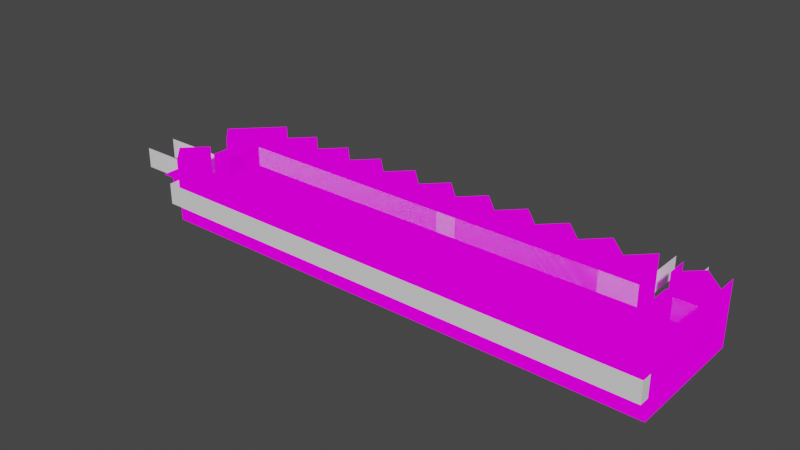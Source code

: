 # Source: evencare5.blend  (saved by Blender 3.6.11; exported with 4.5.12 LTS)
import bpy
from mathutils import Matrix  # noqa: F401  (used for matrix-valued properties, if any)

bpy.ops.wm.read_factory_settings(use_empty=True)
scene = bpy.context.scene
scene.name = 'Scene'

# ---- collections
col_collection = bpy.data.collections.new('Collection'); scene.collection.children.link(col_collection)

# ---- images (referenced by path relative to the original .blend; pixels are not part of the script)
import os
ASSET_DIR = os.environ.get("B2B_ASSET_DIR", "")  # directory of the original .blend (textures are referenced by path, not embedded)
HERE = os.path.dirname(os.path.abspath(__file__))  # packed textures are extracted next to this script under _unpacked/

def load_image(name, relpath, width, height, colorspace="sRGB"):
    """Load a texture the original file referenced (path relative to the .blend, or extracted next to this script)."""
    p = next((c for c in (os.path.join(HERE, relpath), os.path.join(ASSET_DIR, relpath)) if relpath and os.path.exists(c)), "")
    if p:
        img = bpy.data.images.load(p, check_existing=True)
        img.name = name
    else:  # same state as the original file: an image datablock whose file is absent (Cycles renders it pink)
        img = bpy.data.images.new(name, width, height)
        img.source = "FILE"
        img.filepath = "//" + (relpath or name)
    img.colorspace_settings.name = colorspace
    return img
img_texture_png = load_image('texture.png', 'texture.png', 1024, 1024, 'sRGB')

# ---- materials (node trees are filled in below, after node groups)
mat_material1 = bpy.data.materials.new('material1')
mat_material1.use_transparent_shadow = False
mat_material1.roughness = 1.0
mat_none_002 = bpy.data.materials.new('None.002')
mat_none_002.use_transparent_shadow = False
mat_none_002.roughness = 1.0

# ---- material node trees
mat_material1.use_nodes = True; mat_material1.node_tree.nodes.clear()
_N = mat_material1.node_tree.nodes; _L = mat_material1.node_tree.links
n0 = _N.new('ShaderNodeOutputMaterial'); n0.name = 'Material Output'; n0.location = (280, 300)
n1 = _N.new('ShaderNodeTexImage'); n1.name = 'Image Texture'; n1.location = (-14, 326)
n1.image = img_texture_png
_L.new(n1.outputs[0], n0.inputs[0])
n0.is_active_output = True
mat_none_002.use_nodes = True; mat_none_002.node_tree.nodes.clear()
_N = mat_none_002.node_tree.nodes; _L = mat_none_002.node_tree.links
n0 = _N.new('ShaderNodeBsdfPrincipled'); n0.name = 'Principled BSDF'; n0.location = (0, 300)
n0.distribution = 'GGX'
n0.subsurface_method = 'RANDOM_WALK_SKIN'
n0.inputs[2].default_value = 1.0
n0.inputs[3].default_value = 1.45
n0.inputs[13].default_value = 0.0
n0.inputs[27].default_value = (0.0, 0.0, 0.0, 1.0)
n0.inputs[28].default_value = 1.0
n1 = _N.new('ShaderNodeOutputMaterial'); n1.name = 'Material Output'; n1.location = (280, 300)
_L.new(n0.outputs[0], n1.inputs[0])
n1.is_active_output = True

# ---- world
world_world = bpy.data.worlds.new('World'); scene.world = world_world
world_world.use_nodes = True; world_world.node_tree.nodes.clear()
_N = world_world.node_tree.nodes; _L = world_world.node_tree.links
n0 = _N.new('ShaderNodeOutputWorld'); n0.name = 'World Output'; n0.location = (300, 300)
n1 = _N.new('ShaderNodeBackground'); n1.name = 'Background'; n1.location = (10, 300)
n1.inputs[0].default_value = (0.05088, 0.05088, 0.05088, 1.0)
_L.new(n1.outputs[0], n0.inputs[0])
n0.is_active_output = True
world_world.color = (0.05088, 0.05088, 0.05088)
world_world.use_sun_shadow = False
world_world.sun_shadow_jitter_overblur = 0.0

# ---- meshes
me_cube_001 = bpy.data.meshes.new('Cube.001')
me_cube_001.from_pydata([(-1.5, -7.55e-08, 4.5), (2.5, 1.0, 6.5), (2.5, 1.0, 1.5), (-1.5, -7.55e-08, 2.5), (1.5, -7.55e-08, 1.5), (2.5, 2.0, 2.5), (2.5, 1.0, 2.5), (-0.5, -7.55e-08, 0.5), (2.5, -7.55e-08, 6.5), (-1.5, -7.55e-08, 1.5), (0.5, -7.55e-08, 2.5), (0.5, -7.55e-08, 1.5), (0.5, 1.0, 0.5), (0.5, -7.55e-08, 6.5), (0.5, -7.55e-08, 5.5), (2.5, 2.0, 4.5), (2.5, 2.0, 3.5), (2.5, 2.0, 5.5), (2.5, 1.0, 5.5), (2.5, 2.0, 6.5), (2.5, -7.55e-08, 2.5), (2.5, 1.0, 3.5), (2.5, -7.55e-08, 3.5), (1.5, -7.55e-08, 6.5), (2.5, 1.0, 4.5), (2.5, -7.55e-08, 5.5), (1.5, -7.55e-08, 3.5), (1.5, -7.55e-08, 5.5), (0.5, -1.0, 6.5), (1.5, -7.55e-08, 4.5), (0.5, -7.55e-08, 4.5), (2.5, -7.55e-08, 4.5), (-0.5, -7.55e-08, 3.5), (1.5, -7.55e-08, 2.5), (-1.5, -7.55e-08, 5.5), (-0.5, -7.55e-08, 5.5), (-1.5, -1.0, 6.5), (-0.5, -7.55e-08, 4.5), (-2.5, -7.55e-08, 4.5), (0.5, -7.55e-08, 3.5), (0.5, -7.55e-08, -0.5), (0.5, -7.55e-08, 0.5), (-0.5, -7.55e-08, 2.5), (-2.5, -1.0, 6.5), (-0.5, -7.55e-08, -0.5), (-0.5, -1.0, 6.5), (-2.5, -7.55e-08, 2.5), (-1.5, -7.55e-08, 3.5), (-4.5, -7.55e-08, 1.5), (-2.5, -7.55e-08, 6.5), (-2.5, -7.55e-08, 1.5), (-2.5, -7.55e-08, 5.5), (-0.5, -7.55e-08, 6.5), (-1.5, -7.55e-08, 6.5), (2.5, -1.0, 6.5), (1.5, -1.0, 6.5), (-0.5, -7.55e-08, 1.5), (-5.5, -7.55e-08, 1.5), (-5.5, -7.55e-08, 2.5), (-6.5, -7.55e-08, 2.5), (-7.5, -7.55e-08, 1.5), (-3.5, -7.55e-08, 3.5), (-0.5, 1.0, 0.5), (-12.5, -7.55e-08, 1.5), (-4.5, 1.0, 0.5), (-8.5, -7.55e-08, 1.5), (-2.5, 1.0, 0.5), (-12.5, -7.55e-08, 2.5), (-2.5, 1.0, 1.5), (-13.5, -7.55e-08, 1.5), (-4.5, 1.0, 1.5), (-11.5, -7.55e-08, 1.5), (-7.5, 1.0, 0.5), (-15.5, -7.55e-08, 2.5), (-14.5, -7.55e-08, 3.5), (-13.5, -7.55e-08, 3.5), (-7.5, 1.0, 1.5), (-12.5, 1.0, 0.5), (-15.5, -7.55e-08, 3.5), (-14.5, 1.0, 1.5), (-4.5, -7.55e-08, 2.5), (-15.5, -7.55e-08, 1.5), (-16.5, -7.55e-08, 2.5), (-18.5, -7.55e-08, 3.5), (-18.5, 1.0, 0.5), (-17.5, -7.55e-08, 2.5), (-21.5, 1.0, 2.5), (-17.5, -7.55e-08, 4.5), (-19.5, -7.55e-08, 1.5), (-18.5, -7.55e-08, 1.5), (-17.5, -7.55e-08, 1.5), (-16.5, -7.55e-08, 1.5), (-21.5, -7.55e-08, 4.5), (-14.5, -7.55e-08, 1.5), (-14.5, -7.55e-08, 2.5), (-17.5, -7.55e-08, 3.5), (-13.5, -7.55e-08, 4.5), (-13.5, -7.55e-08, 2.5), (-4.5, -7.55e-08, 3.5), (-2.5, -7.55e-08, 3.5), (-3.5, -7.55e-08, 1.5), (-8.5, -7.55e-08, 2.5), (-6.5, -7.55e-08, 1.5), (-8.5, -7.55e-08, 3.5), (-20.5, -7.55e-08, 4.5), (-9.5, -7.55e-08, 1.5), (-10.5, -7.55e-08, 1.5), (-22.5, 1.0, 4.5), (-20.5, -7.55e-08, 2.5), (-18.5, -7.55e-08, 2.5), (-19.5, -7.55e-08, 2.5), (-10.5, -7.55e-08, 2.5), (-11.5, -7.55e-08, 2.5), (-9.5, -7.55e-08, 3.5), (-9.5, -7.55e-08, 2.5), (-7.5, -7.55e-08, 3.5), (-7.5, -7.55e-08, 2.5), (-8.5, -7.55e-08, 4.5), (-3.5, -7.55e-08, 4.5), (-20.5, -7.55e-08, 3.5), (-4.5, -7.55e-08, 4.5), (-3.5, -7.55e-08, 2.5), (-6.5, -7.55e-08, 4.5), (-5.5, -7.55e-08, 4.5), (-5.5, -7.55e-08, 3.5), (-6.5, -7.55e-08, 3.5), (-11.5, -7.55e-08, 4.5), (-14.5, -7.55e-08, 4.5), (-9.5, -7.55e-08, 4.5), (-15.5, -7.55e-08, 4.5), (-11.5, -7.55e-08, 3.5), (-12.5, -7.55e-08, 3.5), (-10.5, -7.55e-08, 4.5), (-10.5, -7.55e-08, 3.5), (-19.5, -7.55e-08, 3.5), (-16.5, -7.55e-08, 4.5), (-16.5, -7.55e-08, 3.5), (-22.5, 1.0, 6.5), (-18.5, 1.0, 1.5), (-22.5, 1.0, 1.5), (-20.5, 1.0, 1.5), (-21.5, -7.55e-08, 2.5), (-17.5, 1.0, 0.5), (-12.5, 1.0, 1.5), (-15.5, 1.0, 0.5), (-8.5, 1.0, 1.5), (-13.5, 1.0, 0.5), (-9.5, 1.0, 0.5), (-6.5, 1.0, 1.5), (-6.5, 1.0, 0.5), (-5.5, 1.0, 0.5), (-3.5, 1.0, 1.5), (-3.5, 1.0, 0.5), (-1.5, 1.0, 0.5), (-0.5, 1.0, 1.5), (-0.5, 2.0, 1.5), (-0.5, 2.0, 0.5), (-0.5, 2.0, 1.5), (-0.5, 1.0, 0.5), (-0.5, 1.0, 1.5), (-0.5, 2.0, 0.5), (-1.5, 2.0, 1.5), (-1.5, 1.0, 1.5), (-2.5, 2.0, 0.5), (-3.5, 2.0, 1.5), (-4.5, 2.0, 0.5), (-5.5, 1.0, 1.5), (-5.5, 2.0, 1.5), (-6.5, 2.0, 0.5), (-7.5, 2.0, 1.5), (-8.5, 2.0, 0.5), (-9.5, 2.0, 1.5), (-10.5, 2.0, 0.5), (-11.5, 2.0, 1.5), (-12.5, 2.0, 0.5), (-13.5, 2.0, 1.5), (-13.5, 1.0, 1.5), (-14.5, 2.0, 0.5), (-15.5, 1.0, 1.5), (-15.5, 2.0, 1.5), (-16.5, 2.0, 0.5), (-17.5, 2.0, 1.5), (-17.5, 1.0, 1.5), (-18.5, 2.0, 0.5), (-19.5, 2.0, 1.5), (-22.5, 2.0, 2.5), (-22.5, -7.55e-08, 3.5), (-21.5, -7.55e-08, 3.5), (-22.5, 1.0, 3.5), (-21.5, 1.0, 3.5), (-21.5, 1.0, 3.5), (-22.5, 1.0, 2.5), (-21.5, 2.0, 3.5), (-22.5, 2.0, 2.5), (-21.5, 2.0, 3.5), (-22.5, 1.0, 2.5), (-21.5, 2.0, 4.5), (-22.5, 2.0, 5.5), (-21.5, 2.0, 6.5), (-21.5, 2.0, 6.5), (-22.5, 1.0, 5.5), (-21.5, 1.0, 6.5), (-8.5, -7.55e-08, 6.5), (-9.5, -7.55e-08, 6.5), (-7.5, -7.55e-08, 6.5), (-6.5, -7.55e-08, 6.5), (-8.5, -7.55e-08, 5.5), (-8.5, -1.0, 6.5), (-7.5, -1.0, 6.5), (-22.5, 1.0, 5.5), (-7.5, -7.55e-08, 5.5), (-7.5, -7.55e-08, 4.5), (-5.5, -7.55e-08, 5.5), (-5.5, -1.0, 6.5), (-6.5, -1.0, 6.5), (-6.5, -7.55e-08, 5.5), (-4.5, -7.55e-08, 6.5), (-5.5, -7.55e-08, 6.5), (-3.5, -7.55e-08, 6.5), (-4.5, -7.55e-08, 5.5), (-4.5, -1.0, 6.5), (-3.5, -1.0, 6.5), (-3.5, -7.55e-08, 5.5), (-22.5, 2.0, 5.5), (-21.5, 1.0, 4.5), (-21.5, 1.0, 6.5), (-21.5, -7.55e-08, 6.5), (-21.5, 1.0, 5.5), (-10.5, -7.55e-08, 5.5), (-10.5, -7.55e-08, 6.5), (-10.5, -1.0, 6.5), (-9.5, -1.0, 6.5), (-9.5, -7.55e-08, 5.5), (-11.5, -7.55e-08, 6.5), (-12.5, -7.55e-08, 5.5), (-12.5, -1.0, 6.5), (-12.5, -7.55e-08, 4.5), (-11.5, -1.0, 6.5), (-11.5, -7.55e-08, 5.5), (-12.5, -7.55e-08, 6.5), (-13.5, -7.55e-08, 6.5), (-14.5, -7.55e-08, 6.5), (-13.5, -1.0, 6.5), (-13.5, -7.55e-08, 5.5), (-15.5, -7.55e-08, 6.5), (-16.5, -7.55e-08, 6.5), (-14.5, -1.0, 6.5), (-15.5, -1.0, 6.5), (-14.5, -7.55e-08, 5.5), (-15.5, -7.55e-08, 5.5), (-17.5, -7.55e-08, 6.5), (-18.5, -7.55e-08, 5.5), (-18.5, -7.55e-08, 6.5), (-16.5, -1.0, 6.5), (-17.5, -1.0, 6.5), (-16.5, -7.55e-08, 5.5), (-17.5, -7.55e-08, 5.5), (-19.5, -7.55e-08, 6.5), (-20.5, -7.55e-08, 5.5), (-20.5, -7.55e-08, 6.5), (-18.5, -1.0, 6.5), (-20.5, -1.0, 6.5), (-18.5, -7.55e-08, 4.5), (-19.5, -1.0, 6.5), (-19.5, -7.55e-08, 5.5), (-19.5, -7.55e-08, 4.5), (-21.5, -7.55e-08, 1.5), (-20.5, -7.55e-08, 1.5), (-20.5, -7.55e-08, 2.5), (-21.5, -7.55e-08, 2.5), (-21.5, -7.55e-08, 4.5), (-21.5, -7.55e-08, 3.5), (-21.5, 1.0, 1.5), (-21.5, 1.0, 0.5), (-20.5, 2.0, 0.5), (-21.5, 2.0, 1.5), (-20.5, 1.0, 0.5), (-20.5, -7.55e-08, 6.5), (-20.5, -1.0, 6.5), (-20.5, -7.55e-08, 4.5), (-21.5, -1.0, 6.5), (-20.5, -7.55e-08, 5.5), (-21.5, -7.55e-08, 5.5), (-21.5, -7.55e-08, 4.5), (-21.5, -7.55e-08, 3.5), (-21.5, -7.55e-08, 4.5), (-22.5, -7.55e-08, 4.5), (-22.5, -7.55e-08, 3.5), (-22.5, -7.55e-08, 4.5), (-23.5, -7.55e-08, 4.5), (-23.5, -1.0, 4.5), (-22.5, -1.0, 4.5), (-23.5, -7.55e-08, 4.5), (-24.5, -7.55e-08, 4.5), (-23.5, -1.0, 4.5), (-24.5, -1.0, 4.5), (-22.5, -7.55e-08, 3.5), (-22.5, -7.55e-08, 4.5), (-23.5, -7.55e-08, 4.5), (-23.5, -7.55e-08, 3.5), (-23.5, -7.55e-08, 3.5), (-23.5, -7.55e-08, 4.5), (-24.5, -7.55e-08, 4.5), (-24.5, -7.55e-08, 3.5), (2.5, 2.0, 1.5), (1.5, 2.0, 0.5), (0.5, 2.0, 1.5), (-22.5, -1.0, 5.5), (-22.5, -7.55e-08, 5.5), (0.5, 1.0, 1.5), (0.5, 2.0, 0.5), (2.5, -7.55e-08, 6.5), (2.5, -7.55e-08, 5.5), (2.5, 1.0, 6.5), (2.5, 1.0, 5.5), (2.5, 1.0, 4.5), (2.5, -7.55e-08, 3.5), (2.5, 1.0, 3.5), (2.5, 1.0, 2.5), (2.5, -7.55e-08, 2.5), (2.5, -7.55e-08, 1.5), (2.5, -1.0, 6.5), (2.5, -1.0, 5.5), (2.5, -1.0, 4.5), (2.5, -7.55e-08, 4.5), (2.5, -1.0, 3.5), (2.5, -1.0, 2.5), (2.5, -1.0, 1.5), (2.5, 2.0, 2.5), (2.5, 2.0, 3.5), (2.5, 2.0, 4.5), (2.5, 2.0, 5.5), (2.5, 2.0, 6.5), (2.5, -7.55e-08, 0.5), (2.5, 1.0, 0.5), (2.5, -1.0, 0.5), (2.5, 2.0, 0.5), (2.5, 2.0, 1.5), (1.5, 1.0, 0.5), (1.5, 1.0, 1.5), (-21.5, 1.0, 3.5), (-22.5, 1.0, 2.5), (-22.5, 1.0, 3.5), (-21.5, 1.0, 2.5), (-19.5, 1.0, 1.5), (-19.5, 1.0, 0.5), (-16.5, 1.0, 1.5), (-16.5, 1.0, 0.5), (-14.5, 1.0, 0.5), (-11.5, 1.0, 1.5), (-11.5, 1.0, 0.5), (-9.5, 1.0, 1.5), (-10.5, 1.0, 1.5), (-10.5, 1.0, 0.5), (-8.5, 1.0, 0.5), (-0.5, 1.0, 0.5), (-4.5, 1.0, 0.5), (-2.5, 1.0, 0.5), (-7.5, 1.0, 1.5), (-12.5, 1.0, 0.5), (-18.5, 1.0, 0.5), (-6.5, 1.0, 0.5), (-3.5, 1.0, 1.5), (-0.5, 2.0, 0.5), (-1.5, 2.0, 1.5), (-1.5, 1.0, 1.5), (-2.5, 2.0, 0.5), (-3.5, 2.0, 1.5), (-4.5, 2.0, 0.5), (-5.5, 1.0, 1.5), (-5.5, 2.0, 1.5), (-6.5, 2.0, 0.5), (-7.5, 2.0, 1.5), (-8.5, 2.0, 0.5), (-9.5, 2.0, 1.5), (-10.5, 2.0, 0.5), (-11.5, 2.0, 1.5), (-12.5, 2.0, 0.5), (-13.5, 2.0, 1.5), (-13.5, 1.0, 1.5), (-14.5, 2.0, 0.5), (-15.5, 1.0, 1.5), (-15.5, 2.0, 1.5), (-16.5, 2.0, 0.5), (-17.5, 2.0, 1.5), (-17.5, 1.0, 1.5), (-18.5, 2.0, 0.5), (-19.5, 2.0, 1.5), (-22.5, 2.0, 2.5), (-22.5, 1.0, 2.5), (-21.5, 1.0, 1.5), (-20.5, 2.0, 0.5), (-21.5, 2.0, 1.5), (-20.5, 1.0, 0.5), (-19.5, 1.0, 1.5), (-16.5, 1.0, 0.5), (-14.5, 1.0, 0.5), (-11.5, 1.0, 1.5), (-9.5, 1.0, 1.5), (-10.5, 1.0, 0.5), (-8.5, 1.0, 0.5), (2.5, 1.0, 1.5), (2.5, 2.0, 1.5), (1.5, 2.0, 0.5), (0.5, 2.0, 1.5), (0.5, 1.0, 1.5), (1.5, 1.0, 0.5)], [], [(31, 22, 26, 29), (121, 46, 50, 100), (18, 17, 15, 24), (231, 203, 229, 230), (59, 58, 57, 102), (244, 249, 255, 245), (243, 96, 127, 248), (304, 305, 338, 2), (202, 206, 232, 203), (236, 126, 130, 131), (234, 236, 96, 243), (248, 127, 129, 249), (249, 129, 135, 255), (230, 229, 233, 237), (31, 24, 21, 22), (37, 32, 47, 0), (228, 132, 126, 238), (238, 126, 236, 234), (326, 319, 316, 325), (13, 14, 35, 52), (30, 39, 32, 37), (41, 40, 44, 7), (33, 4, 11, 10), (254, 250, 252, 260), (252, 251, 264, 257), (45, 52, 53, 36), (239, 234, 243, 240), (263, 257, 259, 261), (242, 240, 241, 246), (61, 99, 46, 121), (35, 37, 0, 34), (54, 8, 23, 55), (34, 0, 38, 51), (245, 255, 256, 250), (246, 241, 244, 247), (241, 248, 249, 244), (49, 53, 34, 51), (122, 123, 124, 125), (48, 80, 121, 100), (52, 35, 34, 53), (3, 9, 50, 46), (250, 256, 251, 252), (55, 23, 13, 28), (255, 135, 87, 256), (270, 104, 119, 271), (264, 265, 104, 258), (183, 184, 344, 84), (172, 173, 349, 353), (251, 262, 265, 264), (161, 163, 66, 162), (118, 38, 99, 61), (167, 168, 149, 166), (185, 194, 189, 195), (87, 135, 136, 95), (105, 351, 352, 106), (175, 177, 348, 176), (168, 169, 76, 149), (4, 339, 309, 11), (143, 77, 146, 176), (208, 204, 202, 207), (274, 275, 272, 276), (190, 192, 193, 191), (50, 68, 151, 100), (177, 179, 178, 348), (352, 353, 350, 349), (212, 123, 122, 215), (145, 354, 147, 351), (103, 117, 211, 115), (309, 306, 310, 12), (115, 125, 59, 116), (100, 151, 70, 48), (275, 185, 195, 272), (116, 59, 102, 60), (0, 47, 99, 38), (110, 109, 89, 88), (141, 86, 189, 187), (97, 75, 131, 67), (124, 98, 80, 58), (319, 318, 317, 316), (257, 264, 258, 259), (184, 274, 276, 344), (136, 78, 73, 82), (111, 114, 105, 106), (113, 103, 101, 114), (322, 312, 311, 321), (280, 226, 308, 307), (312, 314, 313, 311), (8, 1, 18, 25), (20, 6, 2, 320), (88, 344, 140, 267), (333, 334, 2, 320), (291, 288, 289, 290), (6, 5, 304, 2), (262, 87, 95, 83), (328, 329, 317, 318), (346, 347, 142, 182), (101, 103, 115, 116), (102, 148, 76, 60), (59, 125, 124, 58), (127, 96, 75, 74), (320, 2, 318, 319), (316, 317, 315, 324), (298, 297, 296, 299), (123, 120, 98, 124), (85, 95, 136, 82), (271, 119, 268, 269), (135, 129, 78, 136), (210, 211, 117, 206), (303, 302, 301, 300), (129, 127, 74, 78), (221, 218, 216, 220), (132, 128, 113, 133), (109, 85, 90, 89), (104, 265, 134, 119), (325, 316, 324, 323), (331, 332, 313, 314), (327, 320, 319, 326), (330, 331, 314, 315), (148, 149, 72, 76), (211, 122, 125, 115), (90, 182, 138, 89), (107, 200, 227, 224), (51, 38, 118, 222), (14, 27, 29, 30), (335, 333, 320, 327), (85, 82, 91, 90), (225, 199, 197, 200), (164, 165, 64, 151), (337, 328, 318, 2), (63, 143, 176, 69), (156, 157, 159, 158), (160, 161, 162, 62), (57, 166, 148, 102), (56, 154, 162, 9), (7, 62, 154, 56), (154, 62, 153, 162), (169, 170, 354, 76), (181, 183, 84, 182), (232, 128, 132, 228), (187, 189, 188, 186), (180, 181, 182, 347), (89, 138, 344, 88), (48, 70, 166, 57), (229, 228, 238, 233), (233, 238, 234, 239), (174, 175, 176, 77), (196, 197, 200, 224), (205, 215, 210, 204), (223, 198, 201, 209), (126, 132, 133, 130), (226, 225, 200, 308), (91, 346, 182, 90), (179, 180, 347, 178), (204, 210, 206, 202), (32, 42, 3, 47), (217, 212, 215, 205), (215, 122, 211, 210), (49, 51, 222, 218), (73, 94, 93, 81), (278, 277, 226, 280), (324, 315, 314, 312), (344, 345, 276, 140), (219, 120, 123, 212), (22, 21, 6, 20), (21, 16, 5, 6), (213, 217, 205, 214), (1, 19, 17, 18), (214, 205, 204, 208), (170, 171, 351, 354), (218, 222, 219, 216), (339, 338, 12, 309), (222, 118, 120, 219), (237, 233, 239, 235), (240, 243, 248, 241), (171, 172, 353, 351), (207, 202, 203, 231), (216, 219, 212, 217), (20, 320, 4, 33), (13, 23, 27, 14), (165, 167, 166, 64), (22, 20, 33, 26), (11, 309, 12, 41), (11, 41, 7, 56), (173, 174, 77, 349), (43, 49, 218, 221), (203, 232, 228, 229), (320, 2, 339, 4), (97, 67, 63, 69), (206, 117, 128, 232), (67, 131, 130, 112), (39, 26, 33, 10), (42, 56, 9, 3), (8, 25, 27, 23), (220, 216, 217, 213), (256, 87, 262, 251), (24, 15, 16, 21), (29, 26, 39, 30), (36, 53, 49, 43), (140, 276, 273, 272), (235, 239, 240, 242), (14, 30, 37, 35), (28, 13, 52, 45), (10, 11, 56, 42), (58, 80, 48, 57), (269, 268, 267, 266), (247, 244, 245, 253), (74, 75, 97, 94), (9, 162, 68, 50), (69, 176, 79, 93), (281, 279, 283, 282), (75, 96, 236, 131), (253, 245, 250, 254), (266, 272, 86, 141), (83, 95, 85, 109), (286, 285, 284, 287), (277, 281, 282, 226), (305, 306, 309, 338), (260, 252, 257, 263), (82, 73, 81, 91), (267, 108, 110, 88), (63, 67, 112, 71), (267, 140, 272, 266), (78, 74, 94, 73), (120, 118, 61, 98), (282, 227, 225, 226), (94, 97, 69, 93), (294, 292, 293, 295), (101, 116, 60, 65), (106, 352, 349, 71), (119, 134, 110, 108), (110, 134, 83, 109), (105, 114, 101, 65), (112, 111, 106, 71), (47, 3, 46, 99), (98, 61, 121, 80), (86, 272, 139, 195), (25, 18, 24, 31), (134, 265, 262, 83), (25, 31, 29, 27), (128, 117, 103, 113), (2, 334, 338, 339), (76, 72, 354, 145), (351, 147, 353, 352), (349, 350, 77, 143), (176, 146, 348, 79), (178, 144, 347, 346), (182, 142, 84, 138), (166, 150, 149, 148), (162, 153, 66, 68), (340, 343, 341, 342), (323, 324, 312, 322), (92, 224, 227, 282), (329, 330, 315, 317), (130, 133, 111, 112), (133, 113, 114, 111), (60, 76, 145, 65), (79, 348, 144, 178), (163, 164, 151, 66), (39, 10, 42, 32), (68, 66, 152, 151), (154, 155, 160, 62), (81, 178, 346, 91), (138, 84, 345, 344), (65, 145, 351, 105), (93, 79, 178, 81), (336, 337, 2, 334), (71, 349, 143, 63), (70, 64, 150, 166), (227, 200, 137, 225), (151, 152, 64, 70), (386, 360, 394, 387), (375, 399, 397, 376), (364, 365, 357, 366), (370, 369, 361, 371), (378, 379, 396, 380), (371, 361, 358, 372), (391, 393, 390, 392), (380, 396, 381, 382), (392, 390, 389, 388), (387, 394, 393, 391), (367, 362, 356, 368), (363, 355, 365, 364), (372, 358, 400, 373), (384, 385, 360, 386), (383, 395, 385, 384), (377, 359, 379, 378), (382, 381, 395, 383), (373, 400, 398, 374), (374, 398, 399, 375), (368, 356, 369, 370), (376, 397, 359, 377), (366, 357, 362, 367), (402, 401, 406, 403), (403, 406, 405, 404)])
_uv = me_cube_001.uv_layers.new(name='UVMap')
_uv.uv.foreach_set('vector', [0.375, 0.6667, 0.375, 0.7778, 0.25, 0.7778, 0.25, 0.6667, 0.25, 0.6667, 0.375, 0.6667, 0.375, 0.7778, 0.25, 0.7778, 0.75, 0.7778, 0.75, 0.8889, 0.625, 0.8889, 0.625, 0.7778, 0.125, 0.5556, 0.125, 0.6667, 0.0, 0.6667, 0.0, 0.5556, 0.25, 0.6667, 0.375, 0.6667, 0.375, 0.7778, 0.25, 0.7778, 0.125, 0.5556, 0.125, 0.6667, 0.0, 0.6667, 0.0, 0.5556, 0.375, 0.6667, 0.375, 0.7778, 0.25, 0.7778, 0.25, 0.6667, 0.625, 0.8889, 0.75, 0.8889, 0.75, 0.7778, 0.625, 0.7778, 0.25, 0.5556, 0.25, 0.6667, 0.125, 0.6667, 0.125, 0.5556, 0.25, 0.6667, 0.375, 0.6667, 0.375, 0.7778, 0.25, 0.7778, 0.125, 0.6667, 0.125, 0.7778, 0.0, 0.7778, 0.0, 0.6667, 0.125, 0.6667, 0.125, 0.7778, 0.0, 0.7778, 0.0, 0.6667, 0.375, 0.6667, 0.375, 0.7778, 0.25, 0.7778, 0.25, 0.6667, 0.125, 0.5556, 0.125, 0.6667, 0.0, 0.6667, 0.0, 0.5556, 0.125, 0.5556, 0.125, 0.6667, 0.0, 0.6667, 0.0, 0.5556, 0.375, 0.6667, 0.375, 0.7778, 0.25, 0.7778, 0.25, 0.6667, 0.125, 0.6667, 0.125, 0.7778, 0.0, 0.7778, 0.0, 0.6667, 0.375, 0.6667, 0.375, 0.7778, 0.25, 0.7778, 0.25, 0.6667, 0.25, 0.5556, 0.25, 0.6667, 0.125, 0.6667, 0.125, 0.5556, 0.125, 0.5556, 0.125, 0.6667, 0.0, 0.6667, 0.0, 0.5556, 0.375, 0.6667, 0.375, 0.7778, 0.25, 0.7778, 0.25, 0.6667, 0.375, 0.6667, 0.375, 0.7778, 0.25, 0.7778, 0.25, 0.6667, 0.375, 0.6667, 0.375, 0.7778, 0.25, 0.7778, 0.25, 0.6667, 0.125, 0.5556, 0.125, 0.6667, 0.0, 0.6667, 0.0, 0.5556, 0.25, 0.5556, 0.25, 0.6667, 0.125, 0.6667, 0.125, 0.5556, 0.125, 0.5556, 0.125, 0.6667, 0.0, 0.6667, 0.0, 0.5556, 0.25, 0.5556, 0.25, 0.6667, 0.125, 0.6667, 0.125, 0.5556, 0.125, 0.5556, 0.125, 0.6667, 0.0, 0.6667, 0.0, 0.5556, 0.125, 0.5556, 0.125, 0.6667, 0.0, 0.6667, 0.0, 0.5556, 0.25, 0.6667, 0.375, 0.6667, 0.375, 0.7778, 0.25, 0.7778, 0.125, 0.6667, 0.125, 0.7778, 0.0, 0.7778, 0.0, 0.6667, 0.125, 0.5556, 0.125, 0.6667, 0.0, 0.6667, 0.0, 0.5556, 0.375, 0.6667, 0.375, 0.7778, 0.25, 0.7778, 0.25, 0.6667, 0.25, 0.5556, 0.25, 0.6667, 0.125, 0.6667, 0.125, 0.5556, 0.125, 0.5556, 0.125, 0.6667, 0.0, 0.6667, 0.0, 0.5556, 0.25, 0.5556, 0.25, 0.6667, 0.125, 0.6667, 0.125, 0.5556, 0.0, 0.5556, 0.125, 0.5556, 0.125, 0.6667, 0.0, 0.6667, 0.25, 0.6667, 0.375, 0.6667, 0.375, 0.7778, 0.25, 0.7778, 0.25, 0.7778, 0.25, 0.6667, 0.375, 0.6667, 0.375, 0.7778, 0.25, 0.5556, 0.25, 0.6667, 0.125, 0.6667, 0.125, 0.5556, 0.375, 0.6667, 0.375, 0.7778, 0.25, 0.7778, 0.25, 0.6667, 0.125, 0.5556, 0.125, 0.6667, 0.0, 0.6667, 0.0, 0.5556, 0.125, 0.5556, 0.125, 0.6667, 0.0, 0.6667, 0.0, 0.5556, 0.125, 0.6667, 0.125, 0.7778, 0.0, 0.7778, 0.0, 0.6667, 0.25, 0.6667, 0.375, 0.6667, 0.375, 0.7778, 0.25, 0.7778, 0.375, 0.6667, 0.375, 0.7778, 0.25, 0.7778, 0.25, 0.6667, 0.625, 0.8889, 0.75, 0.8889, 0.75, 0.7778, 0.625, 0.7778, 0.625, 0.8889, 0.75, 0.8889, 0.75, 0.7778, 0.625, 0.7778, 0.125, 0.6667, 0.125, 0.7778, 0.0, 0.7778, 0.0, 0.6667, 0.625, 0.8889, 0.75, 0.8889, 0.75, 0.7778, 0.625, 0.7778, 0.25, 0.6667, 0.375, 0.6667, 0.375, 0.7778, 0.25, 0.7778, 0.625, 0.8889, 0.75, 0.8889, 0.75, 0.7778, 0.625, 0.7778, 0.625, 0.8889, 0.75, 0.8889, 0.75, 0.7778, 0.625, 0.7778, 0.25, 0.6667, 0.375, 0.6667, 0.375, 0.7778, 0.25, 0.7778, 0.125, 0.5556, 0.125, 0.6667, 0.0, 0.6667, 0.0, 0.5556, 0.625, 0.8889, 0.75, 0.8889, 0.75, 0.7778, 0.625, 0.7778, 0.625, 0.8889, 0.75, 0.8889, 0.75, 0.7778, 0.625, 0.7778, 0.125, 0.5556, 0.125, 0.6667, 0.0, 0.6667, 0.0, 0.5556, 0.375, 0.6667, 0.375, 0.7778, 0.25, 0.7778, 0.25, 0.6667, 0.125, 0.5556, 0.125, 0.6667, 0.0, 0.6667, 0.0, 0.5556, 0.625, 0.8889, 0.75, 0.8889, 0.75, 0.7778, 0.625, 0.7778, 0.75, 0.7778, 0.75, 0.8889, 0.625, 0.8889, 0.625, 0.7778, 0.125, 0.5556, 0.125, 0.6667, 0.0, 0.6667, 0.0, 0.5556, 0.625, 0.8889, 0.75, 0.8889, 0.75, 0.7778, 0.625, 0.7778, 0.375, 0.6667, 0.375, 0.7778, 0.25, 0.7778, 0.25, 0.6667, 0.375, 0.6667, 0.375, 0.7778, 0.25, 0.7778, 0.25, 0.6667, 0.375, 0.6667, 0.375, 0.7778, 0.25, 0.7778, 0.25, 0.6667, 0.25, 0.7778, 0.25, 0.6667, 0.375, 0.6667, 0.375, 0.7778, 0.75, 0.7778, 0.75, 0.8889, 0.625, 0.8889, 0.625, 0.7778, 0.25, 0.6667, 0.375, 0.6667, 0.375, 0.7778, 0.25, 0.7778, 0.125, 0.5556, 0.125, 0.6667, 0.0, 0.6667, 0.0, 0.5556, 0.625, 0.8889, 0.75, 0.8889, 0.75, 0.7778, 0.625, 0.7778, 0.25, 0.6667, 0.375, 0.6667, 0.375, 0.7778, 0.25, 0.7778, 0.375, 0.6667, 0.375, 0.7778, 0.25, 0.7778, 0.25, 0.6667, 0.25, 0.6667, 0.375, 0.6667, 0.375, 0.7778, 0.25, 0.7778, 0.125, 0.5556, 0.125, 0.6667, 0.0, 0.6667, 0.0, 0.5556, 0.25, 0.7778, 0.25, 0.6667, 0.375, 0.6667, 0.375, 0.7778, 0.25, 0.6667, 0.375, 0.6667, 0.375, 0.7778, 0.25, 0.7778, 0.125, 0.5556, 0.125, 0.6667, 0.0, 0.6667, 0.0, 0.5556, 0.125, 0.5556, 0.125, 0.6667, 0.0, 0.6667, 0.0, 0.5556, 0.625, 0.8889, 0.75, 0.8889, 0.75, 0.7778, 0.625, 0.7778, 0.25, 0.6667, 0.375, 0.6667, 0.375, 0.7778, 0.25, 0.7778, 0.25, 0.6667, 0.375, 0.6667, 0.375, 0.7778, 0.25, 0.7778, 0.25, 0.6667, 0.375, 0.6667, 0.375, 0.7778, 0.25, 0.7778, 0.25, 0.5556, 0.25, 0.6667, 0.125, 0.6667, 0.125, 0.5556, 0.125, 0.5556, 0.125, 0.6667, 0.0, 0.6667, 0.0, 0.5556, 0.125, 0.5556, 0.125, 0.6667, 0.0, 0.6667, 0.0, 0.5556, 0.125, 0.5556, 0.125, 0.6667, 0.0, 0.6667, 0.0, 0.5556, 0.125, 0.5556, 0.125, 0.6667, 0.0, 0.6667, 0.0, 0.5556, 0.125, 0.5556, 0.125, 0.6667, 0.0, 0.6667, 0.0, 0.5556, 0.125, 0.5556, 0.125, 0.6667, 0.0, 0.6667, 0.0, 0.5556, 0.125, 0.5556, 0.125, 0.6667, 0.0, 0.6667, 0.0, 0.5556, 0.75, 0.7778, 0.75, 0.8889, 0.625, 0.8889, 0.625, 0.7778, 0.25, 0.6667, 0.375, 0.6667, 0.375, 0.7778, 0.25, 0.7778, 0.625, 0.8889, 0.75, 0.8889, 0.75, 0.7778, 0.625, 0.7778, 0.375, 0.6667, 0.375, 0.7778, 0.25, 0.7778, 0.25, 0.6667, 0.25, 0.7778, 0.25, 0.6667, 0.375, 0.6667, 0.375, 0.7778, 0.125, 0.5556, 0.125, 0.6667, 0.0, 0.6667, 0.0, 0.5556, 0.25, 0.7778, 0.25, 0.6667, 0.375, 0.6667, 0.375, 0.7778, 0.25, 0.6667, 0.375, 0.6667, 0.375, 0.7778, 0.25, 0.7778, 0.125, 0.5556, 0.125, 0.6667, 0.0, 0.6667, 0.0, 0.5556, 0.125, 0.5556, 0.125, 0.6667, 0.0, 0.6667, 0.0, 0.5556, 0.25, 0.6667, 0.375, 0.6667, 0.375, 0.7778, 0.25, 0.7778, 0.25, 0.6667, 0.375, 0.6667, 0.375, 0.7778, 0.25, 0.7778, 0.25, 0.7778, 0.25, 0.6667, 0.375, 0.6667, 0.375, 0.7778, 0.25, 0.6667, 0.375, 0.6667, 0.375, 0.7778, 0.25, 0.7778, 0.25, 0.6667, 0.375, 0.6667, 0.375, 0.7778, 0.25, 0.7778, 0.375, 0.6667, 0.375, 0.7778, 0.25, 0.7778, 0.25, 0.6667, 0.25, 0.7778, 0.25, 0.6667, 0.375, 0.6667, 0.375, 0.7778, 0.25, 0.6667, 0.375, 0.6667, 0.375, 0.7778, 0.25, 0.7778, 0.125, 0.5556, 0.125, 0.6667, 0.0, 0.6667, 0.0, 0.5556, 0.25, 0.6667, 0.375, 0.6667, 0.375, 0.7778, 0.25, 0.7778, 0.25, 0.6667, 0.375, 0.6667, 0.375, 0.7778, 0.25, 0.7778, 0.25, 0.6667, 0.375, 0.6667, 0.375, 0.7778, 0.25, 0.7778, 0.25, 0.5556, 0.25, 0.6667, 0.125, 0.6667, 0.125, 0.5556, 0.625, 0.8889, 0.75, 0.8889, 0.75, 0.7778, 0.625, 0.7778, 0.25, 0.5556, 0.25, 0.6667, 0.125, 0.6667, 0.125, 0.5556, 0.625, 0.8889, 0.75, 0.8889, 0.75, 0.7778, 0.625, 0.7778, 0.375, 0.6667, 0.375, 0.7778, 0.25, 0.7778, 0.25, 0.6667, 0.25, 0.6667, 0.375, 0.6667, 0.375, 0.7778, 0.25, 0.7778, 0.125, 0.5556, 0.125, 0.6667, 0.0, 0.6667, 0.0, 0.5556, 0.375, 0.6667, 0.375, 0.7778, 0.25, 0.7778, 0.25, 0.6667, 0.125, 0.6667, 0.125, 0.7778, 0.0, 0.7778, 0.0, 0.6667, 0.0, 0.6667, 0.125, 0.6667, 0.125, 0.7778, 0.0, 0.7778, 0.25, 0.5556, 0.25, 0.6667, 0.125, 0.6667, 0.125, 0.5556, 0.25, 0.6667, 0.375, 0.6667, 0.375, 0.7778, 0.25, 0.7778, 0.75, 0.7778, 0.75, 0.8889, 0.625, 0.8889, 0.625, 0.7778, 0.625, 0.8889, 0.75, 0.8889, 0.75, 0.7778, 0.625, 0.7778, 0.625, 0.8889, 0.75, 0.8889, 0.75, 0.7778, 0.625, 0.7778, 0.125, 0.5556, 0.125, 0.6667, 0.0, 0.6667, 0.0, 0.5556, 0.625, 0.8889, 0.75, 0.8889, 0.75, 0.7778, 0.625, 0.7778, 0.625, 0.8889, 0.75, 0.8889, 0.75, 0.7778, 0.625, 0.7778, 0.125, 0.5556, 0.125, 0.6667, 0.0, 0.6667, 0.0, 0.5556, 0.125, 0.5556, 0.125, 0.6667, 0.0, 0.6667, 0.0, 0.5556, 0.125, 0.5556, 0.125, 0.6667, 0.0, 0.6667, 0.0, 0.5556, 0.375, 0.6667, 0.375, 0.7778, 0.25, 0.7778, 0.25, 0.6667, 0.625, 0.8889, 0.75, 0.8889, 0.75, 0.7778, 0.625, 0.7778, 0.625, 0.8889, 0.75, 0.8889, 0.75, 0.7778, 0.625, 0.7778, 0.375, 0.6667, 0.375, 0.7778, 0.25, 0.7778, 0.25, 0.6667, 0.125, 0.5556, 0.125, 0.6667, 0.0, 0.6667, 0.0, 0.5556, 0.625, 0.8889, 0.75, 0.8889, 0.75, 0.7778, 0.625, 0.7778, 0.125, 0.5556, 0.125, 0.6667, 0.0, 0.6667, 0.0, 0.5556, 0.125, 0.5556, 0.125, 0.6667, 0.0, 0.6667, 0.0, 0.5556, 0.25, 0.5556, 0.25, 0.6667, 0.125, 0.6667, 0.125, 0.5556, 0.125, 0.5556, 0.125, 0.6667, 0.0, 0.6667, 0.0, 0.5556, 0.625, 0.8889, 0.75, 0.8889, 0.75, 0.7778, 0.625, 0.7778, 0.625, 0.8889, 0.75, 0.8889, 0.75, 0.7778, 0.625, 0.7778, 0.25, 0.5556, 0.25, 0.6667, 0.125, 0.6667, 0.125, 0.5556, 0.625, 0.8889, 0.75, 0.8889, 0.75, 0.7778, 0.625, 0.7778, 0.25, 0.6667, 0.375, 0.6667, 0.375, 0.7778, 0.25, 0.7778, 0.375, 0.6667, 0.375, 0.7778, 0.25, 0.7778, 0.25, 0.6667, 0.125, 0.5556, 0.125, 0.6667, 0.0, 0.6667, 0.0, 0.5556, 0.625, 0.8889, 0.75, 0.8889, 0.75, 0.7778, 0.625, 0.7778, 0.125, 0.5556, 0.125, 0.6667, 0.0, 0.6667, 0.0, 0.5556, 0.375, 0.6667, 0.375, 0.7778, 0.25, 0.7778, 0.25, 0.6667, 0.125, 0.5556, 0.125, 0.6667, 0.0, 0.6667, 0.0, 0.5556, 0.125, 0.6667, 0.125, 0.7778, 0.0, 0.7778, 0.0, 0.6667, 0.25, 0.5556, 0.25, 0.6667, 0.125, 0.6667, 0.125, 0.5556, 0.25, 0.6667, 0.375, 0.6667, 0.375, 0.7778, 0.25, 0.7778, 0.125, 0.5556, 0.125, 0.6667, 0.0, 0.6667, 0.0, 0.5556, 0.125, 0.5556, 0.125, 0.6667, 0.0, 0.6667, 0.0, 0.5556, 0.375, 0.6667, 0.375, 0.7778, 0.25, 0.7778, 0.25, 0.6667, 0.125, 0.6667, 0.125, 0.7778, 0.0, 0.7778, 0.0, 0.6667, 0.125, 0.5556, 0.125, 0.6667, 0.0, 0.6667, 0.0, 0.5556, 0.75, 0.7778, 0.75, 0.8889, 0.625, 0.8889, 0.625, 0.7778, 0.125, 0.5556, 0.125, 0.6667, 0.0, 0.6667, 0.0, 0.5556, 0.75, 0.7778, 0.75, 0.8889, 0.625, 0.8889, 0.625, 0.7778, 0.125, 0.5556, 0.125, 0.6667, 0.0, 0.6667, 0.0, 0.5556, 0.625, 0.8889, 0.75, 0.8889, 0.75, 0.7778, 0.625, 0.7778, 0.125, 0.5556, 0.125, 0.6667, 0.0, 0.6667, 0.0, 0.5556, 0.375, 0.6667, 0.375, 0.7778, 0.25, 0.7778, 0.25, 0.6667, 0.375, 0.6667, 0.375, 0.7778, 0.25, 0.7778, 0.25, 0.6667, 0.125, 0.5556, 0.125, 0.6667, 0.0, 0.6667, 0.0, 0.5556, 0.125, 0.5556, 0.125, 0.6667, 0.0, 0.6667, 0.0, 0.5556, 0.625, 0.8889, 0.75, 0.8889, 0.75, 0.7778, 0.625, 0.7778, 0.125, 0.5556, 0.125, 0.6667, 0.0, 0.6667, 0.0, 0.5556, 0.25, 0.5556, 0.25, 0.6667, 0.125, 0.6667, 0.125, 0.5556, 0.375, 0.6667, 0.375, 0.7778, 0.25, 0.7778, 0.25, 0.6667, 0.125, 0.5556, 0.25, 0.5556, 0.25, 0.6667, 0.125, 0.6667, 0.625, 0.8889, 0.75, 0.8889, 0.75, 0.7778, 0.625, 0.7778, 0.375, 0.6667, 0.375, 0.7778, 0.25, 0.7778, 0.25, 0.6667, 0.125, 0.5556, 0.125, 0.6667, 0.0, 0.6667, 0.0, 0.5556, 0.375, 0.6667, 0.375, 0.7778, 0.25, 0.7778, 0.25, 0.6667, 0.625, 0.8889, 0.75, 0.8889, 0.75, 0.7778, 0.625, 0.7778, 0.125, 0.5556, 0.125, 0.6667, 0.0, 0.6667, 0.0, 0.5556, 0.125, 0.5556, 0.125, 0.6667, 0.0, 0.6667, 0.0, 0.5556, 0.125, 0.5556, 0.125, 0.6667, 0.0, 0.6667, 0.0, 0.5556, 0.25, 0.6667, 0.375, 0.6667, 0.375, 0.7778, 0.25, 0.7778, 0.125, 0.6667, 0.125, 0.7778, 0.0, 0.7778, 0.0, 0.6667, 0.25, 0.7778, 0.25, 0.6667, 0.375, 0.6667, 0.375, 0.7778, 0.25, 0.6667, 0.375, 0.6667, 0.375, 0.7778, 0.25, 0.7778, 0.375, 0.6667, 0.375, 0.7778, 0.25, 0.7778, 0.25, 0.6667, 0.125, 0.5556, 0.125, 0.6667, 0.0, 0.6667, 0.0, 0.5556, 0.125, 0.5556, 0.125, 0.6667, 0.0, 0.6667, 0.0, 0.5556, 0.375, 0.6667, 0.375, 0.7778, 0.25, 0.7778, 0.25, 0.6667, 0.75, 0.7778, 0.75, 0.8889, 0.625, 0.8889, 0.625, 0.7778, 0.375, 0.6667, 0.375, 0.7778, 0.25, 0.7778, 0.25, 0.6667, 0.125, 0.5556, 0.125, 0.6667, 0.0, 0.6667, 0.0, 0.5556, 0.375, 0.6667, 0.375, 0.7778, 0.25, 0.7778, 0.25, 0.6667, 0.125, 0.5556, 0.125, 0.6667, 0.0, 0.6667, 0.0, 0.5556, 0.375, 0.6667, 0.375, 0.7778, 0.25, 0.7778, 0.25, 0.6667, 0.125, 0.5556, 0.125, 0.6667, 0.0, 0.6667, 0.0, 0.5556, 0.375, 0.6667, 0.375, 0.7778, 0.25, 0.7778, 0.25, 0.6667, 0.25, 0.6667, 0.375, 0.6667, 0.375, 0.7778, 0.25, 0.7778, 0.25, 0.6667, 0.375, 0.6667, 0.375, 0.7778, 0.25, 0.7778, 0.125, 0.5556, 0.125, 0.6667, 0.0, 0.6667, 0.0, 0.5556, 0.25, 0.6667, 0.375, 0.6667, 0.375, 0.7778, 0.25, 0.7778, 0.125, 0.5556, 0.125, 0.6667, 0.0, 0.6667, 0.0, 0.5556, 0.125, 0.5556, 0.125, 0.6667, 0.0, 0.6667, 0.0, 0.5556, 0.125, 0.6667, 0.125, 0.7778, 0.0, 0.7778, 0.0, 0.6667, 0.25, 0.7778, 0.25, 0.6667, 0.375, 0.6667, 0.375, 0.7778, 0.125, 0.5556, 0.125, 0.6667, 0.0, 0.6667, 0.0, 0.5556, 0.125, 0.5556, 0.125, 0.6667, 0.0, 0.6667, 0.0, 0.5556, 0.25, 0.6667, 0.375, 0.6667, 0.375, 0.7778, 0.25, 0.7778, 0.25, 0.6667, 0.375, 0.6667, 0.375, 0.7778, 0.25, 0.7778, 0.25, 0.5556, 0.25, 0.6667, 0.125, 0.6667, 0.125, 0.5556, 0.625, 0.8889, 0.75, 0.8889, 0.75, 0.7778, 0.625, 0.7778, 0.125, 0.5556, 0.125, 0.6667, 0.0, 0.6667, 0.0, 0.5556, 0.25, 0.6667, 0.375, 0.6667, 0.375, 0.7778, 0.25, 0.7778, 0.25, 0.7778, 0.25, 0.6667, 0.375, 0.6667, 0.375, 0.7778, 0.25, 0.7778, 0.25, 0.6667, 0.375, 0.6667, 0.375, 0.7778, 0.125, 0.5556, 0.125, 0.6667, 0.0, 0.6667, 0.0, 0.5556, 0.25, 0.6667, 0.375, 0.6667, 0.375, 0.7778, 0.25, 0.7778, 0.25, 0.6667, 0.375, 0.6667, 0.375, 0.7778, 0.25, 0.7778, 0.125, 0.5556, 0.125, 0.6667, 0.0, 0.6667, 0.0, 0.5556, 0.25, 0.6667, 0.375, 0.6667, 0.375, 0.7778, 0.25, 0.7778, 0.125, 0.5556, 0.125, 0.6667, 0.0, 0.6667, 0.0, 0.5556, 0.25, 0.6667, 0.375, 0.6667, 0.375, 0.7778, 0.25, 0.7778, 0.125, 0.5556, 0.125, 0.6667, 0.0, 0.6667, 0.0, 0.5556, 0.25, 0.6667, 0.375, 0.6667, 0.375, 0.7778, 0.25, 0.7778, 0.25, 0.7778, 0.25, 0.6667, 0.375, 0.6667, 0.375, 0.7778, 0.25, 0.7778, 0.25, 0.6667, 0.375, 0.6667, 0.375, 0.7778, 0.25, 0.6667, 0.375, 0.6667, 0.375, 0.7778, 0.25, 0.7778, 0.375, 0.6667, 0.375, 0.7778, 0.25, 0.7778, 0.25, 0.6667, 0.25, 0.6667, 0.375, 0.6667, 0.375, 0.7778, 0.25, 0.7778, 0.375, 0.6667, 0.375, 0.7778, 0.25, 0.7778, 0.25, 0.6667, 0.125, 0.5556, 0.125, 0.6667, 0.0, 0.6667, 0.0, 0.5556, 0.25, 0.7778, 0.25, 0.6667, 0.375, 0.6667, 0.375, 0.7778, 0.375, 0.6667, 0.375, 0.7778, 0.25, 0.7778, 0.25, 0.6667, 0.25, 0.6667, 0.375, 0.6667, 0.375, 0.7778, 0.25, 0.7778, 0.375, 0.6667, 0.375, 0.7778, 0.25, 0.7778, 0.25, 0.6667, 0.375, 0.6667, 0.375, 0.7778, 0.25, 0.7778, 0.25, 0.6667, 0.375, 0.6667, 0.375, 0.7778, 0.25, 0.7778, 0.25, 0.6667, 0.375, 0.6667, 0.375, 0.7778, 0.25, 0.7778, 0.25, 0.6667, 0.375, 0.6667, 0.375, 0.7778, 0.25, 0.7778, 0.25, 0.6667, 0.375, 0.6667, 0.375, 0.7778, 0.25, 0.7778, 0.25, 0.6667, 0.375, 0.6667, 0.375, 0.7778, 0.25, 0.7778, 0.25, 0.6667, 0.375, 0.6667, 0.375, 0.7778, 0.25, 0.7778, 0.25, 0.6667, 0.375, 0.6667, 0.375, 0.7778, 0.25, 0.7778, 0.25, 0.6667, 0.375, 0.6667, 0.375, 0.7778, 0.25, 0.7778, 0.25, 0.6667, 0.25, 0.5556, 0.25, 0.6667, 0.125, 0.6667, 0.125, 0.5556, 0.125, 0.5556, 0.125, 0.6667, 0.0, 0.6667, 0.0, 0.5556, 0.625, 0.8889, 0.75, 0.8889, 0.75, 0.7778, 0.625, 0.7778, 0.25, 0.6667, 0.375, 0.6667, 0.375, 0.7778, 0.25, 0.7778, 0.25, 0.6667, 0.375, 0.6667, 0.375, 0.7778, 0.25, 0.7778, 0.125, 0.5556, 0.125, 0.6667, 0.0, 0.6667, 0.0, 0.5556, 0.375, 0.6667, 0.375, 0.7778, 0.25, 0.7778, 0.25, 0.6667, 0.625, 0.8889, 0.75, 0.8889, 0.75, 0.7778, 0.625, 0.7778, 0.375, 0.6667, 0.375, 0.7778, 0.25, 0.7778, 0.25, 0.6667, 0.375, 0.6667, 0.375, 0.7778, 0.25, 0.7778, 0.25, 0.6667, 0.75, 0.7778, 0.75, 0.8889, 0.625, 0.8889, 0.625, 0.7778, 0.125, 0.5556, 0.125, 0.6667, 0.0, 0.6667, 0.0, 0.5556, 0.375, 0.6667, 0.375, 0.7778, 0.25, 0.7778, 0.25, 0.6667, 0.125, 0.5556, 0.125, 0.6667, 0.0, 0.6667, 0.0, 0.5556, 0.125, 0.5556, 0.125, 0.6667, 0.0, 0.6667, 0.0, 0.5556, 0.625, 0.8889, 0.75, 0.8889, 0.75, 0.7778, 0.625, 0.7778, 0.125, 0.5556, 0.125, 0.6667, 0.0, 0.6667, 0.0, 0.5556, 0.375, 0.6667, 0.375, 0.7778, 0.25, 0.7778, 0.25, 0.6667, 0.875, 0.4444, 0.875, 0.3333, 0.75, 0.3333, 0.75, 0.4444, 0.375, 0.6667, 0.375, 0.7778, 0.25, 0.7778, 0.25, 0.6667, 0.625, 0.8889, 0.625, 0.7778, 0.75, 0.7778, 0.75, 0.8889, 0.625, 0.8889, 0.625, 0.7778, 0.75, 0.7778, 0.75, 0.8889, 0.625, 0.8889, 0.625, 0.7778, 0.75, 0.7778, 0.75, 0.8889, 0.625, 0.8889, 0.625, 0.7778, 0.75, 0.7778, 0.75, 0.8889, 0.625, 0.8889, 0.625, 0.7778, 0.75, 0.7778, 0.75, 0.8889, 0.625, 0.8889, 0.625, 0.7778, 0.75, 0.7778, 0.75, 0.8889, 0.625, 0.8889, 0.625, 0.7778, 0.75, 0.7778, 0.75, 0.8889, 0.625, 0.8889, 0.625, 0.7778, 0.75, 0.7778, 0.75, 0.8889, 0.625, 0.8889, 0.625, 0.7778, 0.75, 0.7778, 0.75, 0.8889, 0.625, 0.8889, 0.625, 0.7778, 0.75, 0.7778, 0.75, 0.8889, 0.625, 0.8889, 0.625, 0.7778, 0.75, 0.7778, 0.75, 0.8889, 0.625, 0.8889, 0.625, 0.7778, 0.75, 0.7778, 0.75, 0.8889, 0.625, 0.8889, 0.625, 0.7778, 0.75, 0.7778, 0.75, 0.8889, 0.625, 0.8889, 0.625, 0.7778, 0.75, 0.7778, 0.75, 0.8889, 0.625, 0.8889, 0.625, 0.7778, 0.75, 0.7778, 0.75, 0.8889, 0.625, 0.8889, 0.625, 0.7778, 0.75, 0.7778, 0.75, 0.8889, 0.625, 0.8889, 0.625, 0.7778, 0.75, 0.7778, 0.75, 0.8889, 0.625, 0.8889, 0.625, 0.7778, 0.75, 0.7778, 0.75, 0.8889, 0.625, 0.8889, 0.625, 0.7778, 0.75, 0.7778, 0.75, 0.8889, 0.625, 0.8889, 0.625, 0.7778, 0.75, 0.7778, 0.75, 0.8889, 0.625, 0.8889, 0.625, 0.7778, 0.75, 0.7778, 0.75, 0.8889, 0.625, 0.8889, 0.625, 0.7778, 0.75, 0.7778, 0.75, 0.8889, 0.625, 0.8889, 0.625, 0.7778, 0.75, 0.7778, 0.75, 0.8889, 0.625, 0.8889, 0.625, 0.7778, 0.75, 0.7778, 0.75, 0.8889])
_ca = me_cube_001.color_attributes.new('Color', 'FLOAT_COLOR', 'POINT')
_ca.data.foreach_set('color', [1.0, 1.0, 1.0, 1.0, 1.0, 1.0, 1.0, 1.0, 1.0, 1.0, 1.0, 1.0, 1.0, 1.0, 1.0, 1.0, 1.0, 1.0, 1.0, 1.0, 1.0, 1.0, 1.0, 1.0, 1.0, 1.0, 1.0, 1.0, 1.0, 1.0, 1.0, 1.0, 1.0, 1.0, 1.0, 1.0, 1.0, 1.0, 1.0, 1.0, 1.0, 1.0, 1.0, 1.0, 1.0, 1.0, 1.0, 1.0, 1.0, 1.0, 1.0, 1.0, 1.0, 1.0, 1.0, 1.0, 1.0, 1.0, 1.0, 1.0, 1.0, 1.0, 1.0, 1.0, 1.0, 1.0, 1.0, 1.0, 1.0, 1.0, 1.0, 1.0, 1.0, 1.0, 1.0, 1.0, 1.0, 1.0, 1.0, 1.0, 1.0, 1.0, 1.0, 1.0, 1.0, 1.0, 1.0, 1.0, 1.0, 1.0, 1.0, 1.0, 1.0, 1.0, 1.0, 1.0, 1.0, 1.0, 1.0, 1.0, 1.0, 1.0, 1.0, 1.0, 1.0, 1.0, 1.0, 1.0, 1.0, 1.0, 1.0, 1.0, 0.0331, 0.0331, 0.2961, 1.0, 1.0, 1.0, 1.0, 1.0, 1.0, 1.0, 1.0, 1.0, 1.0, 1.0, 1.0, 1.0, 1.0, 1.0, 1.0, 1.0, 1.0, 1.0, 1.0, 1.0, 1.0, 1.0, 1.0, 1.0, 1.0, 1.0, 1.0, 1.0, 0.0331, 0.0331, 0.2961, 1.0, 1.0, 1.0, 1.0, 1.0, 1.0, 1.0, 1.0, 1.0, 1.0, 1.0, 1.0, 1.0, 1.0, 1.0, 1.0, 1.0, 1.0, 1.0, 1.0, 1.0, 1.0, 1.0, 1.0, 1.0, 0.0331, 0.0331, 0.2961, 1.0, 1.0, 1.0, 1.0, 1.0, 0.0331, 0.0331, 0.2961, 1.0, 1.0, 1.0, 1.0, 1.0, 1.0, 1.0, 1.0, 1.0, 1.0, 1.0, 1.0, 1.0, 1.0, 1.0, 1.0, 1.0, 1.0, 1.0, 1.0, 1.0, 1.0, 1.0, 1.0, 1.0, 1.0, 1.0, 1.0, 1.0, 1.0, 1.0, 1.0, 1.0, 0.0331, 0.0331, 0.2961, 1.0, 0.0331, 0.0331, 0.2961, 1.0, 1.0, 1.0, 1.0, 1.0, 1.0, 1.0, 1.0, 1.0, 1.0, 1.0, 1.0, 1.0, 1.0, 1.0, 1.0, 1.0, 1.0, 1.0, 1.0, 1.0, 1.0, 1.0, 1.0, 1.0, 1.0, 1.0, 1.0, 1.0, 1.0, 1.0, 1.0, 1.0, 1.0, 1.0, 1.0, 1.0, 1.0, 1.0, 1.0, 1.0, 1.0, 1.0, 1.0, 1.0, 1.0, 1.0, 1.0, 1.0, 1.0, 1.0, 1.0, 1.0, 1.0, 1.0, 1.0, 1.0, 1.0, 1.0, 1.0, 1.0, 1.0, 1.0, 1.0, 1.0, 1.0, 1.0, 1.0, 1.0, 1.0, 1.0, 1.0, 1.0, 1.0, 1.0, 1.0, 1.0, 1.0, 1.0, 1.0, 1.0, 1.0, 1.0, 1.0, 1.0, 1.0, 1.0, 1.0, 1.0, 1.0, 1.0, 1.0, 1.0, 1.0, 1.0, 1.0, 1.0, 1.0, 1.0, 1.0, 1.0, 1.0, 1.0, 1.0, 1.0, 1.0, 1.0, 1.0, 1.0, 1.0, 1.0, 1.0, 1.0, 1.0, 1.0, 1.0, 1.0, 1.0, 1.0, 1.0, 1.0, 1.0, 1.0, 1.0, 1.0, 1.0, 1.0, 1.0, 1.0, 1.0, 1.0, 1.0, 1.0, 1.0, 1.0, 1.0, 1.0, 1.0, 1.0, 1.0, 1.0, 1.0, 1.0, 1.0, 1.0, 1.0, 1.0, 1.0, 1.0, 1.0, 1.0, 1.0, 1.0, 1.0, 1.0, 1.0, 1.0, 1.0, 1.0, 1.0, 1.0, 1.0, 1.0, 1.0, 1.0, 1.0, 1.0, 1.0, 1.0, 1.0, 1.0, 1.0, 1.0, 1.0, 1.0, 1.0, 1.0, 1.0, 1.0, 1.0, 1.0, 1.0, 1.0, 1.0, 1.0, 1.0, 1.0, 1.0, 1.0, 1.0, 1.0, 1.0, 1.0, 1.0, 1.0, 1.0, 1.0, 1.0, 1.0, 1.0, 1.0, 1.0, 1.0, 1.0, 1.0, 1.0, 1.0, 1.0, 1.0, 1.0, 1.0, 1.0, 1.0, 1.0, 1.0, 1.0, 1.0, 1.0, 1.0, 1.0, 1.0, 1.0, 1.0, 1.0, 1.0, 1.0, 1.0, 1.0, 1.0, 1.0, 1.0, 1.0, 1.0, 1.0, 1.0, 1.0, 1.0, 1.0, 1.0, 1.0, 1.0, 1.0, 1.0, 1.0, 1.0, 1.0, 1.0, 1.0, 1.0, 1.0, 1.0, 1.0, 1.0, 1.0, 1.0, 1.0, 1.0, 1.0, 1.0, 1.0, 1.0, 1.0, 1.0, 1.0, 1.0, 1.0, 1.0, 1.0, 1.0, 1.0, 1.0, 1.0, 1.0, 1.0, 1.0, 1.0, 1.0, 1.0, 1.0, 1.0, 1.0, 1.0, 1.0, 1.0, 1.0, 1.0, 1.0, 1.0, 1.0, 1.0, 1.0, 1.0, 1.0, 1.0, 1.0, 1.0, 1.0, 1.0, 1.0, 1.0, 1.0, 1.0, 1.0, 1.0, 1.0, 1.0, 1.0, 1.0, 1.0, 1.0, 1.0, 1.0, 1.0, 1.0, 1.0, 1.0, 1.0, 1.0, 1.0, 1.0, 1.0, 1.0, 1.0, 1.0, 1.0, 1.0, 1.0, 1.0, 1.0, 1.0, 1.0, 1.0, 1.0, 1.0, 1.0, 1.0, 1.0, 1.0, 1.0, 1.0, 1.0, 1.0, 1.0, 1.0, 1.0, 1.0, 1.0, 1.0, 1.0, 1.0, 1.0, 1.0, 1.0, 1.0, 1.0, 1.0, 1.0, 1.0, 1.0, 1.0, 1.0, 1.0, 1.0, 1.0, 1.0, 1.0, 1.0, 1.0, 1.0, 1.0, 1.0, 1.0, 1.0, 1.0, 1.0, 1.0, 1.0, 1.0, 1.0, 1.0, 1.0, 1.0, 1.0, 1.0, 1.0, 1.0, 1.0, 1.0, 1.0, 1.0, 1.0, 1.0, 1.0, 1.0, 1.0, 1.0, 1.0, 1.0, 1.0, 1.0, 1.0, 1.0, 1.0, 1.0, 1.0, 1.0, 1.0, 1.0, 1.0, 1.0, 1.0, 1.0, 1.0, 1.0, 1.0, 1.0, 1.0, 1.0, 1.0, 1.0, 1.0, 1.0, 1.0, 1.0, 1.0, 1.0, 1.0, 1.0, 1.0, 1.0, 1.0, 1.0, 1.0, 1.0, 1.0, 1.0, 1.0, 1.0, 1.0, 1.0, 1.0, 1.0, 1.0, 1.0, 1.0, 1.0, 1.0, 1.0, 1.0, 1.0, 1.0, 1.0, 1.0, 1.0, 1.0, 1.0, 1.0, 1.0, 1.0, 1.0, 1.0, 1.0, 1.0, 1.0, 1.0, 1.0, 1.0, 1.0, 1.0, 1.0, 1.0, 1.0, 1.0, 1.0, 1.0, 1.0, 1.0, 1.0, 1.0, 1.0, 1.0, 1.0, 1.0, 1.0, 1.0, 1.0, 1.0, 1.0, 1.0, 1.0, 1.0, 1.0, 1.0, 1.0, 1.0, 1.0, 1.0, 1.0, 1.0, 1.0, 1.0, 1.0, 1.0, 1.0, 1.0, 1.0, 1.0, 1.0, 1.0, 1.0, 1.0, 1.0, 1.0, 1.0, 1.0, 1.0, 1.0, 1.0, 1.0, 1.0, 1.0, 1.0, 1.0, 1.0, 1.0, 1.0, 1.0, 1.0, 1.0, 1.0, 1.0, 1.0, 1.0, 1.0, 1.0, 1.0, 1.0, 1.0, 1.0, 1.0, 1.0, 1.0, 1.0, 1.0, 1.0, 1.0, 1.0, 1.0, 1.0, 1.0, 1.0, 1.0, 1.0, 1.0, 1.0, 1.0, 1.0, 1.0, 1.0, 1.0, 1.0, 1.0, 1.0, 1.0, 1.0, 1.0, 1.0, 1.0, 1.0, 1.0, 1.0, 1.0, 1.0, 1.0, 1.0, 1.0, 1.0, 1.0, 1.0, 1.0, 1.0, 1.0, 1.0, 1.0, 1.0, 1.0, 1.0, 1.0, 1.0, 1.0, 1.0, 1.0, 1.0, 1.0, 1.0, 1.0, 1.0, 1.0, 1.0, 1.0, 1.0, 1.0, 1.0, 1.0, 1.0, 0.0331, 0.0331, 0.2961, 1.0, 0.0331, 0.0331, 0.2961, 1.0, 1.0, 1.0, 1.0, 1.0, 1.0, 1.0, 1.0, 1.0, 1.0, 1.0, 1.0, 1.0, 1.0, 1.0, 1.0, 1.0, 0.0331, 0.0331, 0.2961, 1.0, 0.0331, 0.0331, 0.2961, 1.0, 1.0, 1.0, 1.0, 1.0, 1.0, 1.0, 1.0, 1.0, 1.0, 1.0, 1.0, 1.0, 1.0, 1.0, 1.0, 1.0, 1.0, 1.0, 1.0, 1.0, 0.0331, 0.0331, 0.2961, 1.0, 0.0331, 0.0331, 0.2961, 1.0, 1.0, 1.0, 1.0, 1.0, 1.0, 1.0, 1.0, 1.0, 1.0, 1.0, 1.0, 1.0, 1.0, 1.0, 1.0, 1.0, 1.0, 1.0, 1.0, 1.0, 1.0, 1.0, 1.0, 1.0, 1.0, 1.0, 1.0, 1.0, 1.0, 1.0, 1.0, 1.0, 0.0331, 0.0331, 0.2961, 1.0, 0.0331, 0.0331, 0.2961, 1.0, 1.0, 1.0, 1.0, 1.0, 1.0, 1.0, 1.0, 1.0, 1.0, 1.0, 1.0, 1.0, 0.0331, 0.0331, 0.2961, 1.0, 1.0, 1.0, 1.0, 1.0, 0.0331, 0.0331, 0.2961, 1.0, 1.0, 1.0, 1.0, 1.0, 1.0, 1.0, 1.0, 1.0, 1.0, 1.0, 1.0, 1.0, 1.0, 1.0, 1.0, 1.0, 0.0331, 0.0331, 0.2961, 1.0, 1.0, 1.0, 1.0, 1.0, 1.0, 1.0, 1.0, 1.0, 1.0, 1.0, 1.0, 1.0, 0.0331, 0.0331, 0.2961, 1.0, 0.0331, 0.0331, 0.2961, 1.0, 1.0, 1.0, 1.0, 1.0, 1.0, 1.0, 1.0, 1.0, 1.0, 1.0, 1.0, 1.0, 1.0, 1.0, 1.0, 1.0, 1.0, 1.0, 1.0, 1.0, 0.0331, 0.0331, 0.2961, 1.0, 0.0331, 0.0331, 0.2961, 1.0, 1.0, 1.0, 1.0, 1.0, 1.0, 1.0, 1.0, 1.0, 1.0, 1.0, 1.0, 1.0, 1.0, 1.0, 1.0, 1.0, 1.0, 1.0, 1.0, 1.0, 0.0331, 0.0331, 0.2961, 1.0, 0.0331, 0.0331, 0.2961, 1.0, 1.0, 1.0, 1.0, 1.0, 0.0331, 0.0331, 0.2961, 1.0, 1.0, 1.0, 1.0, 1.0, 1.0, 1.0, 1.0, 1.0, 1.0, 1.0, 1.0, 1.0, 1.0, 1.0, 1.0, 1.0, 1.0, 1.0, 1.0, 1.0, 1.0, 1.0, 1.0, 1.0, 1.0, 1.0, 1.0, 1.0, 1.0, 1.0, 1.0, 1.0, 1.0, 1.0, 1.0, 1.0, 1.0, 1.0, 1.0, 1.0, 1.0, 1.0, 1.0, 1.0, 1.0, 1.0, 1.0, 1.0, 1.0, 1.0, 1.0, 1.0, 1.0, 1.0, 1.0, 1.0, 0.0331, 0.0331, 0.2961, 1.0, 1.0, 1.0, 1.0, 1.0, 0.0331, 0.0331, 0.2961, 1.0, 1.0, 1.0, 1.0, 1.0, 1.0, 1.0, 1.0, 1.0, 1.0, 1.0, 1.0, 1.0, 1.0, 1.0, 1.0, 1.0, 1.0, 1.0, 1.0, 1.0, 1.0, 1.0, 1.0, 1.0, 1.0, 1.0, 1.0, 1.0, 1.0, 1.0, 1.0, 1.0, 1.0, 1.0, 1.0, 1.0, 0.0331, 0.0331, 0.2961, 1.0, 0.0331, 0.0331, 0.2961, 1.0, 1.0, 1.0, 1.0, 1.0, 1.0, 1.0, 1.0, 1.0, 0.0331, 0.0331, 0.2961, 1.0, 0.0331, 0.0331, 0.2961, 1.0, 1.0, 1.0, 1.0, 1.0, 1.0, 1.0, 1.0, 1.0, 1.0, 1.0, 1.0, 1.0, 1.0, 1.0, 1.0, 1.0, 1.0, 1.0, 1.0, 1.0, 1.0, 1.0, 1.0, 1.0, 1.0, 1.0, 1.0, 1.0, 1.0, 1.0, 1.0, 1.0, 1.0, 1.0, 1.0, 1.0, 1.0, 1.0, 1.0, 1.0, 1.0, 1.0, 1.0, 1.0, 0.0331, 0.0331, 0.2961, 1.0, 1.0, 1.0, 1.0, 1.0, 1.0, 1.0, 1.0, 1.0, 1.0, 1.0, 1.0, 1.0, 1.0, 1.0, 1.0, 1.0, 1.0, 1.0, 1.0, 1.0, 1.0, 1.0, 1.0, 1.0, 1.0, 1.0, 1.0, 1.0, 1.0, 1.0, 1.0, 1.0, 1.0, 1.0, 1.0, 1.0, 1.0, 1.0, 1.0, 1.0, 1.0, 1.0, 1.0, 1.0, 1.0, 1.0, 1.0, 1.0, 1.0, 1.0, 1.0, 1.0, 1.0, 1.0, 1.0, 1.0, 1.0, 1.0, 1.0, 1.0, 1.0, 1.0, 1.0, 1.0, 1.0, 1.0, 1.0, 1.0, 1.0, 1.0, 1.0, 1.0, 1.0, 1.0, 1.0, 1.0, 1.0, 1.0, 1.0, 1.0, 1.0, 1.0, 1.0, 1.0, 1.0, 1.0, 1.0, 1.0, 1.0, 1.0, 1.0, 1.0, 1.0, 1.0, 1.0, 1.0, 1.0, 1.0, 1.0, 1.0, 1.0, 1.0, 1.0, 1.0, 1.0, 1.0, 1.0, 1.0, 1.0, 1.0, 1.0, 1.0, 1.0, 1.0, 1.0, 1.0, 1.0, 1.0, 1.0, 1.0, 1.0, 1.0, 1.0, 1.0, 1.0, 1.0, 1.0, 1.0, 1.0, 1.0, 1.0, 1.0, 1.0, 1.0, 1.0, 1.0, 1.0, 1.0, 1.0, 1.0, 1.0, 1.0, 1.0, 1.0, 1.0, 1.0, 1.0, 1.0, 1.0, 1.0, 1.0, 1.0, 1.0, 1.0, 1.0, 1.0, 1.0, 1.0, 1.0, 1.0, 1.0, 1.0, 1.0, 1.0, 1.0, 1.0, 1.0, 1.0, 1.0, 1.0, 1.0, 1.0, 1.0, 1.0, 1.0, 1.0, 1.0, 1.0, 1.0, 1.0, 1.0, 1.0, 1.0, 1.0, 1.0, 1.0, 1.0, 1.0, 1.0, 1.0, 1.0, 1.0, 1.0, 1.0, 1.0, 1.0, 1.0, 1.0, 1.0, 1.0, 1.0, 1.0, 1.0, 1.0, 1.0, 1.0, 1.0, 1.0, 1.0, 1.0, 1.0, 1.0, 1.0, 1.0, 1.0, 1.0, 1.0, 1.0, 1.0, 1.0, 1.0, 1.0, 1.0, 1.0, 1.0, 1.0, 1.0, 1.0, 1.0, 1.0, 1.0, 1.0, 1.0, 1.0, 1.0, 1.0, 1.0, 1.0, 1.0, 1.0, 1.0, 1.0, 1.0, 1.0, 1.0, 1.0, 1.0, 1.0, 1.0, 1.0, 1.0, 1.0, 1.0, 1.0, 1.0, 1.0, 1.0, 1.0, 1.0, 1.0, 1.0, 1.0, 1.0, 1.0, 1.0, 1.0, 1.0, 1.0, 1.0, 1.0, 1.0, 1.0, 1.0, 1.0, 1.0, 1.0, 1.0, 1.0, 1.0, 1.0, 1.0, 1.0, 1.0, 1.0, 1.0, 1.0, 1.0, 1.0, 1.0, 1.0, 1.0, 1.0, 1.0, 1.0, 1.0, 1.0, 1.0, 1.0, 1.0, 1.0, 1.0, 1.0, 1.0, 1.0, 1.0, 1.0, 1.0, 1.0, 1.0, 1.0, 1.0, 1.0, 1.0, 1.0, 1.0, 1.0, 1.0, 1.0, 1.0, 1.0, 1.0, 1.0, 1.0, 1.0, 1.0, 1.0, 1.0, 1.0, 1.0, 1.0, 1.0, 1.0, 1.0, 1.0, 1.0, 1.0, 1.0, 1.0, 1.0, 1.0, 1.0, 1.0, 1.0, 1.0, 1.0, 1.0, 1.0, 1.0, 1.0, 1.0, 1.0, 1.0, 1.0, 1.0, 1.0, 1.0, 1.0, 1.0, 1.0, 1.0, 1.0, 1.0, 1.0, 1.0, 1.0, 1.0, 1.0, 1.0, 1.0, 1.0, 1.0, 1.0, 1.0, 1.0, 1.0, 1.0, 1.0, 1.0, 1.0, 1.0, 1.0, 1.0, 1.0, 1.0, 1.0, 1.0, 1.0, 1.0, 1.0, 1.0, 1.0, 1.0, 1.0, 1.0, 1.0, 1.0])
me_cube_001.materials.append(mat_material1)
me_cube_001.update()
me_cube_001.normals_split_custom_set([tuple(v) for v in zip(*[iter([0.0, 1.0, 0.0, 0.0, 1.0, 0.0, 0.0, 1.0, 0.0, 0.0, 1.0, 0.0, 0.0, 1.0, 0.0, 0.0, 1.0, 0.0, 0.0, 1.0, 0.0, 0.0, 1.0, 0.0, -1.0, 0.0, 0.0, -1.0, 0.0, 0.0, -1.0, 0.0, 0.0, -1.0, 0.0, 0.0, 0.0, 0.0, 1.0, 0.0, 0.0, 1.0, 0.0, 0.0, 1.0, 0.0, 0.0, 1.0, 0.0, 1.0, 0.0, 0.0, 1.0, 0.0, 0.0, 1.0, 0.0, 0.0, 1.0, 0.0, 0.0, 1.0, 0.0, 0.0, 1.0, 0.0, 0.0, 1.0, 0.0, 0.0, 1.0, 0.0, 0.0, 1.0, 0.0, 0.0, 1.0, 0.0, 0.0, 1.0, 0.0, 0.0, 1.0, 0.0, -0.7071, 0.0, 0.7071, -0.7071, 0.0, 0.7071, -0.7071, 0.0, 0.7071, -0.7071, 0.0, 0.7071, 0.0, 1.0, 0.0, 0.0, 1.0, 0.0, 0.0, 1.0, 0.0, 0.0, 1.0, 0.0, 0.0, 1.0, 0.0, 0.0, 1.0, 0.0, 0.0, 1.0, 0.0, 0.0, 1.0, 0.0, 0.0, 1.0, 0.0, 0.0, 1.0, 0.0, 0.0, 1.0, 0.0, 0.0, 1.0, 0.0, 0.0, 1.0, 0.0, 0.0, 1.0, 0.0, 0.0, 1.0, 0.0, 0.0, 1.0, 0.0, 0.0, 1.0, 0.0, 0.0, 1.0, 0.0, 0.0, 1.0, 0.0, 0.0, 1.0, 0.0, 0.0, 0.0, 1.0, 0.0, 0.0, 1.0, 0.0, 0.0, 1.0, 0.0, 0.0, 1.0, -1.0, 0.0, 0.0, -1.0, 0.0, 0.0, -1.0, 0.0, 0.0, -1.0, 0.0, 0.0, 0.0, 1.0, 0.0, 0.0, 1.0, 0.0, 0.0, 1.0, 0.0, 0.0, 1.0, 0.0, 0.0, 1.0, 0.0, 0.0, 1.0, 0.0, 0.0, 1.0, 0.0, 0.0, 1.0, 0.0, 0.0, 1.0, 0.0, 0.0, 1.0, 0.0, 0.0, 1.0, 0.0, 0.0, 1.0, 0.0, 1.0, 0.0, 0.0, 1.0, 0.0, 0.0, 1.0, 0.0, 0.0, 1.0, 0.0, 0.0, 0.0, 1.0, 0.0, 0.0, 1.0, 0.0, 0.0, 1.0, 0.0, 0.0, 1.0, 0.0, 0.0, 1.0, 0.0, 0.0, 1.0, 0.0, 0.0, 1.0, 0.0, 0.0, 1.0, 0.0, 0.0, 1.0, 0.0, 0.0, 1.0, 0.0, 0.0, 1.0, 0.0, 0.0, 1.0, 0.0, 0.0, 1.0, 0.0, 0.0, 1.0, 0.0, 0.0, 1.0, 0.0, 0.0, 1.0, 0.0, 0.0, 0.0, 1.0, 0.0, 0.0, 1.0, 0.0, 0.0, 1.0, 0.0, 0.0, 1.0, 0.0, 1.0, 0.0, 0.0, 1.0, 0.0, 0.0, 1.0, 0.0, 0.0, 1.0, 0.0, 0.0, 0.0, 1.0, 0.0, 0.0, 1.0, 0.0, 0.0, 1.0, 0.0, 0.0, 1.0, 0.0, 1.0, 0.0, 0.0, 1.0, 0.0, 0.0, 1.0, 0.0, 0.0, 1.0, 0.0, 0.0, 0.0, 1.0, 0.0, 0.0, 1.0, 0.0, 0.0, 1.0, 0.0, 0.0, 1.0, 0.0, 0.0, 1.0, 0.0, 0.0, 1.0, 0.0, 0.0, 1.0, 0.0, 0.0, 1.0, 0.0, 1.0, 0.0, 0.0, 1.0, 0.0, 0.0, 1.0, 0.0, 0.0, 1.0, 0.0, 0.0, 1.0, 0.0, 0.0, 1.0, 0.0, 0.0, 1.0, 0.0, 0.0, 1.0, 0.0, 0.0, 0.0, 1.0, 0.0, 0.0, 1.0, 0.0, 0.0, 1.0, 0.0, 0.0, 1.0, 0.0, 1.0, 0.0, 0.0, 1.0, 0.0, 0.0, 1.0, 0.0, 0.0, 1.0, 0.0, 0.0, 1.0, 0.0, 0.0, 1.0, 0.0, 0.0, 1.0, 0.0, 0.0, 1.0, 0.0, 0.0, 0.0, 1.0, 0.0, 0.0, 1.0, 0.0, 0.0, 1.0, 0.0, 0.0, 1.0, 0.0, 1.0, 0.0, 0.0, 1.0, 0.0, 0.0, 1.0, 0.0, 0.0, 1.0, 0.0, 0.0, 1.0, 0.0, 0.0, 1.0, 0.0, 0.0, 1.0, 0.0, 0.0, 1.0, 0.0, 0.0, 1.0, 0.0, 0.0, 1.0, 0.0, 0.0, 1.0, 0.0, 0.0, 1.0, 0.0, 0.0, 1.0, 0.0, 0.0, 1.0, 0.0, 0.0, 1.0, 0.0, 0.0, 1.0, 0.0, 0.0, 1.0, 0.0, 0.0, 1.0, 0.0, 0.0, 1.0, 0.0, 0.0, 1.0, 0.0, 0.0, 1.0, 0.0, 0.0, 1.0, 0.0, 0.0, 1.0, 0.0, 0.0, 1.0, 0.0, 0.0, 1.0, 0.0, 0.0, 1.0, 0.0, 0.0, 1.0, 0.0, 0.0, 1.0, 0.0, 0.0, 0.0, 1.0, 0.0, 0.0, 1.0, 0.0, 0.0, 1.0, 0.0, 0.0, 1.0, 0.0, 1.0, 0.0, 0.0, 1.0, 0.0, 0.0, 1.0, 0.0, 0.0, 1.0, 0.0, 0.0, 1.0, 0.0, 0.0, 1.0, 0.0, 0.0, 1.0, 0.0, 0.0, 1.0, 0.0, 0.0, 1.0, 0.0, 0.0, 1.0, 0.0, 0.0, 1.0, 0.0, 0.0, 1.0, 0.0, 0.7071, 0.0, 0.7071, 0.7071, 0.0, 0.7071, 0.7071, 0.0, 0.7071, 0.7071, 0.0, 0.7071, 0.7071, 0.0, 0.7071, 0.7071, 0.0, 0.7071, 0.7071, 0.0, 0.7071, 0.7071, 0.0, 0.7071, 0.0, 1.0, 0.0, 0.0, 1.0, 0.0, 0.0, 1.0, 0.0, 0.0, 1.0, 0.0, -0.7071, 0.0, 0.7071, -0.7071, 0.0, 0.7071, -0.7071, 0.0, 0.7071, -0.7071, 0.0, 0.7071, 0.0, 1.0, 0.0, 0.0, 1.0, 0.0, 0.0, 1.0, 0.0, 0.0, 1.0, 0.0, -0.7071, 0.0, 0.7071, -0.7071, 0.0, 0.7071, -0.7071, 0.0, 0.7071, -0.7071, 0.0, 0.7071, 0.7071, 0.0, -0.7071, 0.7071, 0.0, -0.7071, 0.7071, 0.0, -0.7071, 0.7071, 0.0, -0.7071, 0.0, 1.0, 0.0, 0.0, 1.0, 0.0, 0.0, 1.0, 0.0, 0.0, 1.0, 0.0, 0.0, 0.0, 1.0, 0.0, 0.0, 1.0, 0.0, 0.0, 1.0, 0.0, 0.0, 1.0, -0.7071, 0.0, 0.7071, -0.7071, 0.0, 0.7071, -0.7071, 0.0, 0.7071, -0.7071, 0.0, 0.7071, 0.7071, 0.0, 0.7071, 0.7071, 0.0, 0.7071, 0.7071, 0.0, 0.7071, 0.7071, 0.0, 0.7071, 0.0, 0.0, 1.0, 0.0, 0.0, 1.0, 0.0, 0.0, 1.0, 0.0, 0.0, 1.0, 0.0, 1.0, 0.0, 0.0, 1.0, 0.0, 0.0, 1.0, 0.0, 0.0, 1.0, 0.0, 0.0, 0.0, 1.0, 0.0, 0.0, 1.0, 0.0, 0.0, 1.0, 0.0, 0.0, 1.0, 0.7071, 0.0, 0.7071, 0.7071, 0.0, 0.7071, 0.7071, 0.0, 0.7071, 0.7071, 0.0, 0.7071, -0.7071, 0.0, 0.7071, -0.7071, 0.0, 0.7071, -0.7071, 0.0, 0.7071, -0.7071, 0.0, 0.7071, 0.0, 0.0, 1.0, 0.0, 0.0, 1.0, 0.0, 0.0, 1.0, 0.0, 0.0, 1.0, 0.7071, 0.0, 0.7071, 0.7071, 0.0, 0.7071, 0.7071, 0.0, 0.7071, 0.7071, 0.0, 0.7071, 0.0, 1.0, 0.0, 0.0, 1.0, 0.0, 0.0, 1.0, 0.0, 0.0, 1.0, 0.0, 0.0, 1.0, 0.0, 0.0, 1.0, 0.0, 0.0, 1.0, 0.0, 0.0, 1.0, 0.0, 0.0, 1.0, 0.0, 0.0, 1.0, 0.0, 0.0, 1.0, 0.0, 0.0, 1.0, 0.0, 0.0, 1.0, 0.0, 0.0, 1.0, 0.0, 0.0, 1.0, 0.0, 0.0, 1.0, 0.0, -1.0, 0.0, 0.0, -1.0, 0.0, 0.0, -1.0, 0.0, 0.0, -1.0, 0.0, 0.0, 0.0, 1.0, 0.0, 0.0, 1.0, 0.0, 0.0, 1.0, 0.0, 0.0, 1.0, 0.0, 0.0, 0.0, 1.0, 0.0, 0.0, 1.0, 0.0, 0.0, 1.0, 0.0, 0.0, 1.0, 0.7071, 0.0, 0.7071, 0.7071, 0.0, 0.7071, 0.7071, 0.0, 0.7071, 0.7071, 0.0, 0.7071, 0.0, 1.0, 0.0, 0.0, 1.0, 0.0, 0.0, 1.0, 0.0, 0.0, 1.0, 0.0, 0.0, 1.0, 0.0, 0.0, 1.0, 0.0, 0.0, 1.0, 0.0, 0.0, 1.0, 0.0, 0.0, 1.0, 0.0, 0.0, 1.0, 0.0, 0.0, 1.0, 0.0, 0.0, 1.0, 0.0, 1.0, 0.0, 0.0, 1.0, 0.0, 0.0, 1.0, 0.0, 0.0, 1.0, 0.0, 0.0, 0.0, 1.0, 0.0, 0.0, 1.0, 0.0, 0.0, 1.0, 0.0, 0.0, 1.0, 0.0, 0.0, 1.0, 0.0, 0.0, 1.0, 0.0, 0.0, 1.0, 0.0, 0.0, 1.0, 0.0, 1.0, 0.0, 0.0, 1.0, 0.0, 0.0, 1.0, 0.0, 0.0, 1.0, 0.0, 0.0, 0.0, 1.0, 0.0, 0.0, 1.0, 0.0, 0.0, 1.0, 0.0, 0.0, 1.0, 0.0, -0.7071, 0.0, 0.7071, -0.7071, 0.0, 0.7071, -0.7071, 0.0, 0.7071, -0.7071, 0.0, 0.7071, 0.0, 1.0, 0.0, 0.0, 1.0, 0.0, 0.0, 1.0, 0.0, 0.0, 1.0, 0.0, 0.0, 1.0, 0.0, 0.0, 1.0, 0.0, 0.0, 1.0, 0.0, 0.0, 1.0, 0.0, 0.0, 1.0, 0.0, 0.0, 1.0, 0.0, 0.0, 1.0, 0.0, 0.0, 1.0, 0.0, 1.0, 0.0, 0.0, 1.0, 0.0, 0.0, 1.0, 0.0, 0.0, 1.0, 0.0, 0.0, -0.7071, 0.0, 0.7071, -0.7071, 0.0, 0.7071, -0.7071, 0.0, 0.7071, -0.7071, 0.0, 0.7071, 1.0, 0.0, 0.0, 1.0, 0.0, 0.0, 1.0, 0.0, 0.0, 1.0, 0.0, 0.0, -1.0, 0.0, 0.0, -1.0, 0.0, 0.0, -1.0, 0.0, 0.0, -1.0, 0.0, 0.0, -1.0, 0.0, 0.0, -1.0, 0.0, 0.0, -1.0, 0.0, 0.0, -1.0, 0.0, 0.0, 0.0, 0.0, 1.0, 0.0, 0.0, 1.0, 0.0, 0.0, 1.0, 0.0, 0.0, 1.0, 1.0, 0.0, 0.0, 1.0, 0.0, 0.0, 1.0, 0.0, 0.0, 1.0, 0.0, 0.0, 0.0, 0.0, 1.0, 0.0, 0.0, 1.0, 0.0, 0.0, 1.0, 0.0, 0.0, 1.0, -1.0, 0.0, 0.0, -1.0, 0.0, 0.0, -1.0, 0.0, 0.0, -1.0, 0.0, 0.0, 0.0, 1.0, 0.0, 0.0, 1.0, 0.0, 0.0, 1.0, 0.0, 0.0, 1.0, 0.0, 1.0, 0.0, 0.0, 1.0, 0.0, 0.0, 1.0, 0.0, 0.0, 1.0, 0.0, 0.0, 0.0, 1.0, 0.0, 0.0, 1.0, 0.0, 0.0, 1.0, 0.0, 0.0, 1.0, 0.0, 0.0, 1.0, 0.0, 0.0, 1.0, 0.0, 0.0, 1.0, 0.0, 0.0, 1.0, 0.0, 0.0, 0.0, 1.0, 0.0, 0.0, 1.0, 0.0, 0.0, 1.0, 0.0, 0.0, 1.0, 0.0, 1.0, 0.0, 0.0, 1.0, 0.0, 0.0, 1.0, 0.0, 0.0, 1.0, 0.0, 0.0, 1.0, 0.0, 0.0, 1.0, 0.0, 0.0, 1.0, 0.0, 0.0, 1.0, 0.0, 1.0, 0.0, 0.0, 1.0, 0.0, 0.0, 1.0, 0.0, 0.0, 1.0, 0.0, 0.0, 1.0, 0.0, 0.0, 1.0, 0.0, 0.0, 1.0, 0.0, 0.0, 1.0, 0.0, 0.0, 0.0, 1.0, 0.0, 0.0, 1.0, 0.0, 0.0, 1.0, 0.0, 0.0, 1.0, 0.0, 0.0, 1.0, 0.0, 0.0, 1.0, 0.0, 0.0, 1.0, 0.0, 0.0, 1.0, 0.0, 0.0, 1.0, 0.0, 0.0, 1.0, 0.0, 0.0, 1.0, 0.0, 0.0, 1.0, 0.0, 0.0, 1.0, 0.0, 0.0, 1.0, 0.0, 0.0, 1.0, 0.0, 0.0, 1.0, 0.0, 0.0, 1.0, 0.0, 0.0, 1.0, 0.0, 0.0, 1.0, 0.0, 0.0, 1.0, 0.0, 0.0, 1.0, 0.0, 0.0, 1.0, 0.0, 0.0, 1.0, 0.0, 0.0, 1.0, 0.0, 0.0, 1.0, 0.0, 0.0, 1.0, 0.0, 0.0, 1.0, 0.0, 0.0, 1.0, 0.0, 0.0, 1.0, 0.0, 0.0, 1.0, 0.0, 0.0, 1.0, 0.0, 0.0, 1.0, 0.0, 0.0, 0.0, 1.0, 0.0, 0.0, 1.0, 0.0, 0.0, 1.0, 0.0, 0.0, 1.0, 0.0, 1.0, 0.0, 0.0, 1.0, 0.0, 0.0, 1.0, 0.0, 0.0, 1.0, 0.0, 0.0, 1.0, 0.0, 0.0, 1.0, 0.0, 0.0, 1.0, 0.0, 0.0, 1.0, 0.0, 0.0, 1.0, 0.0, 0.0, 1.0, 0.0, 0.0, 1.0, 0.0, 0.0, 1.0, 0.0, 1.0, 0.0, 0.0, 1.0, 0.0, 0.0, 1.0, 0.0, 0.0, 1.0, 0.0, 0.0, 1.0, 0.0, 0.0, 1.0, 0.0, 0.0, 1.0, 0.0, 0.0, 1.0, 0.0, 0.0, 1.0, 0.0, 0.0, 1.0, 0.0, 0.0, 1.0, 0.0, 0.0, 1.0, 0.0, 0.0, 1.0, 0.0, 0.0, 1.0, 0.0, 0.0, 1.0, 0.0, 0.0, 1.0, 0.0, 0.0, 0.0, 1.0, 0.0, 0.0, 1.0, 0.0, 0.0, 1.0, 0.0, 0.0, 1.0, 0.0, 0.0, 1.0, 0.0, 0.0, 1.0, 0.0, 0.0, 1.0, 0.0, 0.0, 1.0, 0.0, 0.0, 0.0, 1.0, 0.0, 0.0, 1.0, 0.0, 0.0, 1.0, 0.0, 0.0, 1.0, 0.0, 1.0, 0.0, 0.0, 1.0, 0.0, 0.0, 1.0, 0.0, 0.0, 1.0, 0.0, 0.0, 1.0, 0.0, 0.0, 1.0, 0.0, 0.0, 1.0, 0.0, 0.0, 1.0, 0.0, 0.0, 1.0, 0.0, 0.0, 1.0, 0.0, 0.0, 1.0, 0.0, 0.0, 1.0, 0.0, 1.0, 0.0, 0.0, 1.0, 0.0, 0.0, 1.0, 0.0, 0.0, 1.0, 0.0, 0.0, 0.0, 1.0, 0.0, 0.0, 1.0, 0.0, 0.0, 1.0, 0.0, 0.0, 1.0, 0.0, -0.7071, 0.0, 0.7071, -0.7071, 0.0, 0.7071, -0.7071, 0.0, 0.7071, -0.7071, 0.0, 0.7071, -0.7071, 0.0, 0.7071, -0.7071, 0.0, 0.7071, -0.7071, 0.0, 0.7071, -0.7071, 0.0, 0.7071, 1.0, 0.0, 0.0, 1.0, 0.0, 0.0, 1.0, 0.0, 0.0, 1.0, 0.0, 0.0, 0.0, 0.0, 1.0, 0.0, 0.0, 1.0, 0.0, 0.0, 1.0, 0.0, 0.0, 1.0, 1.0, 0.0, 0.0, 1.0, 0.0, 0.0, 1.0, 0.0, 0.0, 1.0, 0.0, 0.0, 0.7071, 0.0, 0.7071, 0.7071, 0.0, 0.7071, 0.7071, 0.0, 0.7071, 0.7071, 0.0, 0.7071, 0.0, 0.0, 1.0, 0.0, 0.0, 1.0, 0.0, 0.0, 1.0, 0.0, 0.0, 1.0, 0.0, 0.0, 1.0, 0.0, 0.0, 1.0, 0.0, 0.0, 1.0, 0.0, 0.0, 1.0, 1.0, 0.0, 0.0, 1.0, 0.0, 0.0, 1.0, 0.0, 0.0, 1.0, 0.0, 0.0, 0.0, 1.0, 0.0, 0.0, 1.0, 0.0, 0.0, 1.0, 0.0, 0.0, 1.0, 0.0, -0.7071, 0.0, 0.7071, -0.7071, 0.0, 0.7071, -0.7071, 0.0, 0.7071, -0.7071, 0.0, 0.7071, -0.7071, 0.0, 0.7071, -0.7071, 0.0, 0.7071, -0.7071, 0.0, 0.7071, -0.7071, 0.0, 0.7071, 0.0, 1.0, 0.0, 0.0, 1.0, 0.0, 0.0, 1.0, 0.0, 0.0, 1.0, 0.0, 0.0, 0.0, 1.0, 0.0, 0.0, 1.0, 0.0, 0.0, 1.0, 0.0, 0.0, 1.0, 0.7071, 0.0, 0.7071, 0.7071, 0.0, 0.7071, 0.7071, 0.0, 0.7071, 0.7071, 0.0, 0.7071, 0.0, 0.0, 1.0, 0.0, 0.0, 1.0, 0.0, 0.0, 1.0, 0.0, 0.0, 1.0, 0.0, 0.0, 1.0, 0.0, 0.0, 1.0, 0.0, 0.0, 1.0, 0.0, 0.0, 1.0, 0.0, 1.0, 0.0, 0.0, 1.0, 0.0, 0.0, 1.0, 0.0, 0.0, 1.0, 0.0, 0.0, 1.0, 0.0, 0.0, 1.0, 0.0, 0.0, 1.0, 0.0, 0.0, 1.0, 0.0, 0.7071, 0.0, 0.7071, 0.7071, 0.0, 0.7071, 0.7071, 0.0, 0.7071, 0.7071, 0.0, 0.7071, 0.7071, 0.0, 0.7071, 0.7071, 0.0, 0.7071, 0.7071, 0.0, 0.7071, 0.7071, 0.0, 0.7071, 0.0, 1.0, 0.0, 0.0, 1.0, 0.0, 0.0, 1.0, 0.0, 0.0, 1.0, 0.0, 0.7071, 0.0, -0.7071, 0.7071, 0.0, -0.7071, 0.7071, 0.0, -0.7071, 0.7071, 0.0, -0.7071, 0.0, 1.0, 0.0, 0.0, 1.0, 0.0, 0.0, 1.0, 0.0, 0.0, 1.0, 0.0, -0.7071, 0.0, 0.7071, -0.7071, 0.0, 0.7071, -0.7071, 0.0, 0.7071, -0.7071, 0.0, 0.7071, 0.0, 0.0, 1.0, 0.0, 0.0, 1.0, 0.0, 0.0, 1.0, 0.0, 0.0, 1.0, -0.7071, 0.0, 0.7071, -0.7071, 0.0, 0.7071, -0.7071, 0.0, 0.7071, -0.7071, 0.0, 0.7071, 0.0, 1.0, 0.0, 0.0, 1.0, 0.0, 0.0, 1.0, 0.0, 0.0, 1.0, 0.0, 0.0, 1.0, 0.0, 0.0, 1.0, 0.0, 0.0, 1.0, 0.0, 0.0, 1.0, 0.0, 0.0, 1.0, 0.0, 0.0, 1.0, 0.0, 0.0, 1.0, 0.0, 0.0, 1.0, 0.0, 0.0, 1.0, 0.0, 0.0, 1.0, 0.0, 0.0, 1.0, 0.0, 0.0, 1.0, 0.0, 0.0, 1.0, 0.0, 0.0, 1.0, 0.0, 0.0, 1.0, 0.0, 0.0, 1.0, 0.0, 0.0, 1.0, 0.0, 0.0, 1.0, 0.0, 0.0, 1.0, 0.0, 0.0, 1.0, 0.0, 0.0, 0.0, 1.0, 0.0, 0.0, 1.0, 0.0, 0.0, 1.0, 0.0, 0.0, 1.0, 1.0, 0.0, 0.0, 1.0, 0.0, 0.0, 1.0, 0.0, 0.0, 1.0, 0.0, 0.0, 0.0, 1.0, 0.0, 0.0, 1.0, 0.0, 0.0, 1.0, 0.0, 0.0, 1.0, 0.0, 0.0, 1.0, 0.0, 0.0, 1.0, 0.0, 0.0, 1.0, 0.0, 0.0, 1.0, 0.0, -1.0, 0.0, 0.0, -1.0, 0.0, 0.0, -1.0, 0.0, 0.0, -1.0, 0.0, 0.0, -1.0, 0.0, 0.0, -1.0, 0.0, 0.0, -1.0, 0.0, 0.0, -1.0, 0.0, 0.0, 0.0, 0.0, 1.0, 0.0, 0.0, 1.0, 0.0, 0.0, 1.0, 0.0, 0.0, 1.0, -1.0, 0.0, 0.0, -1.0, 0.0, 0.0, -1.0, 0.0, 0.0, -1.0, 0.0, 0.0, 0.0, 0.0, 1.0, 0.0, 0.0, 1.0, 0.0, 0.0, 1.0, 0.0, 0.0, 1.0, 0.7071, 0.0, 0.7071, 0.7071, 0.0, 0.7071, 0.7071, 0.0, 0.7071, 0.7071, 0.0, 0.7071, 0.0, 1.0, 0.0, 0.0, 1.0, 0.0, 0.0, 1.0, 0.0, 0.0, 1.0, 0.0, 0.0, 1.0, 0.0, 0.0, 1.0, 0.0, 0.0, 1.0, 0.0, 0.0, 1.0, 0.0, 0.0, 1.0, 0.0, 0.0, 1.0, 0.0, 0.0, 1.0, 0.0, 0.0, 1.0, 0.0, 0.0, 0.0, 1.0, 0.0, 0.0, 1.0, 0.0, 0.0, 1.0, 0.0, 0.0, 1.0, 0.0, 1.0, 0.0, 0.0, 1.0, 0.0, 0.0, 1.0, 0.0, 0.0, 1.0, 0.0, -0.7071, 0.0, 0.7071, -0.7071, 0.0, 0.7071, -0.7071, 0.0, 0.7071, -0.7071, 0.0, 0.7071, 0.0, 0.0, 1.0, 0.0, 0.0, 1.0, 0.0, 0.0, 1.0, 0.0, 0.0, 1.0, 0.0, 1.0, 0.0, 0.0, 1.0, 0.0, 0.0, 1.0, 0.0, 0.0, 1.0, 0.0, 0.0, 1.0, 0.0, 0.0, 1.0, 0.0, 0.0, 1.0, 0.0, 0.0, 1.0, 0.0, 0.0, 1.0, 0.0, 0.0, 1.0, 0.0, 0.0, 1.0, 0.0, 0.0, 1.0, 0.0, 0.7071, 0.0, 0.7071, 0.7071, 0.0, 0.7071, 0.7071, 0.0, 0.7071, 0.7071, 0.0, 0.7071, 0.0, 1.0, 0.0, 0.0, 1.0, 0.0, 0.0, 1.0, 0.0, 0.0, 1.0, 0.0, -1.0, 0.0, 0.0, -1.0, 0.0, 0.0, -1.0, 0.0, 0.0, -1.0, 0.0, 0.0, 0.0, 1.0, 0.0, 0.0, 1.0, 0.0, 0.0, 1.0, 0.0, 0.0, 1.0, 0.0, -0.7071, 0.0, 0.7071, -0.7071, 0.0, 0.7071, -0.7071, 0.0, 0.7071, -0.7071, 0.0, 0.7071, 0.0, 0.0, 1.0, 0.0, 0.0, 1.0, 0.0, 0.0, 1.0, 0.0, 0.0, 1.0, 0.0, 1.0, 0.0, 0.0, 1.0, 0.0, 0.0, 1.0, 0.0, 0.0, 1.0, 0.0, 0.0, 0.0, 1.0, 0.0, 0.0, 1.0, 0.0, 0.0, 1.0, 0.0, 0.0, 1.0, 0.0, 1.0, 0.0, 0.0, 1.0, 0.0, 0.0, 1.0, 0.0, 0.0, 1.0, 0.0, 0.0, 1.0, 0.0, 0.0, 1.0, 0.0, 0.0, 1.0, 0.0, 0.0, 1.0, 0.0, 0.0, 1.0, 0.0, 0.0, 1.0, 0.0, 0.0, 1.0, 0.0, 0.0, 1.0, 0.0, 0.0, 1.0, 0.0, 0.0, 1.0, 0.0, 0.0, 1.0, 0.0, 0.0, 1.0, 0.0, 0.0, 1.0, 0.0, 0.0, 1.0, 0.0, 0.0, 1.0, 0.0, 0.0, 1.0, 0.0, 0.0, 1.0, 0.0, 0.0, 1.0, 0.0, 0.0, 1.0, 0.0, 0.0, 1.0, 0.0, 0.0, 0.0, 1.0, 0.0, 0.0, 1.0, 0.0, 0.0, 1.0, 0.0, 0.0, 1.0, 0.0, 1.0, 0.0, 0.0, 1.0, 0.0, 0.0, 1.0, 0.0, 0.0, 1.0, 0.0, -1.0, 0.0, 0.0, -1.0, 0.0, 0.0, -1.0, 0.0, 0.0, -1.0, 0.0, 0.0, 0.0, 1.0, 0.0, 0.0, 1.0, 0.0, 0.0, 1.0, 0.0, 0.0, 1.0, 0.0, 0.0, 0.0, 1.0, 0.0, 0.0, 1.0, 0.0, 0.0, 1.0, 0.0, 0.0, 1.0, 0.0, 1.0, 0.0, 0.0, 1.0, 0.0, 0.0, 1.0, 0.0, 0.0, 1.0, 0.0, 0.0, 0.0, 1.0, 0.0, 0.0, 1.0, 0.0, 0.0, 1.0, 0.0, 0.0, 1.0, 0.0, 1.0, 0.0, 0.0, 1.0, 0.0, 0.0, 1.0, 0.0, 0.0, 1.0, 0.0, 0.0, 0.0, 1.0, 0.0, 0.0, 1.0, 0.0, 0.0, 1.0, 0.0, 0.0, 1.0, 0.0, 1.0, 0.0, 0.0, 1.0, 0.0, 0.0, 1.0, 0.0, 0.0, 1.0, 0.0, 0.0, 1.0, 0.0, 0.0, 1.0, 0.0, 0.0, 1.0, 0.0, 0.0, 1.0, 0.0, 0.0, 1.0, 0.0, 0.0, 1.0, 0.0, 0.0, 1.0, 0.0, 0.0, 1.0, 0.0, 0.0, 0.0, 1.0, 0.0, 0.0, 1.0, 0.0, 0.0, 1.0, 0.0, 0.0, 1.0, 0.0, 1.0, 0.0, 0.0, 1.0, 0.0, 0.0, 1.0, 0.0, 0.0, 1.0, 0.0, 0.0, 0.0, 1.0, 0.0, 0.0, 1.0, 0.0, 0.0, 1.0, 0.0, 0.0, 1.0, 0.0, 0.0, 1.0, 0.0, 0.0, 1.0, 0.0, 0.0, 1.0, 0.0, 0.0, 1.0, 0.0, 1.0, 0.0, 0.0, 1.0, 0.0, 0.0, 1.0, 0.0, 0.0, 1.0, 0.0, 0.0, 1.0, 0.0, 0.0, 1.0, 0.0, 0.0, 1.0, 0.0, 0.0, 1.0, 0.0, 0.0, 0.0, 1.0, 0.0, 0.0, 1.0, 0.0, 0.0, 1.0, 0.0, 0.0, 1.0, 1.0, 0.0, 0.0, 1.0, 0.0, 0.0, 1.0, 0.0, 0.0, 1.0, 0.0, 0.0, 0.0, 1.0, 0.0, 0.0, 1.0, 0.0, 0.0, 1.0, 0.0, 0.0, 1.0, 0.0, 0.0, 1.0, 0.0, 0.0, 1.0, 0.0, 0.0, 1.0, 0.0, 0.0, 1.0, 0.0, 0.0, 1.0, 0.0, 0.0, 1.0, 0.0, 0.0, 1.0, 0.0, 0.0, 1.0, 0.0, 0.7071, 0.0, 0.7071, 0.7071, 0.0, 0.7071, 0.7071, 0.0, 0.7071, 0.7071, 0.0, 0.7071, 0.0, 0.0, 1.0, 0.0, 0.0, 1.0, 0.0, 0.0, 1.0, 0.0, 0.0, 1.0, 0.0, 1.0, 0.0, 0.0, 1.0, 0.0, 0.0, 1.0, 0.0, 0.0, 1.0, 0.0, 0.0, 1.0, 0.0, 0.0, 1.0, 0.0, 0.0, 1.0, 0.0, 0.0, 1.0, 0.0, 0.0, 1.0, 0.0, 0.0, 1.0, 0.0, 0.0, 1.0, 0.0, 0.0, 1.0, 0.0, 0.0, 0.0, 1.0, 0.0, 0.0, 1.0, 0.0, 0.0, 1.0, 0.0, 0.0, 1.0, 0.0, 1.0, 0.0, 0.0, 1.0, 0.0, 0.0, 1.0, 0.0, 0.0, 1.0, 0.0, 0.0, 1.0, 0.0, 0.0, 1.0, 0.0, 0.0, 1.0, 0.0, 0.0, 1.0, 0.0, 1.0, 0.0, 0.0, 1.0, 0.0, 0.0, 1.0, 0.0, 0.0, 1.0, 0.0, 0.0, 0.0, 1.0, 0.0, 0.0, 1.0, 0.0, 0.0, 1.0, 0.0, 0.0, 1.0, 0.0, 0.0, 0.0, 1.0, 0.0, 0.0, 1.0, 0.0, 0.0, 1.0, 0.0, 0.0, 1.0, 0.0, 1.0, 0.0, 0.0, 1.0, 0.0, 0.0, 1.0, 0.0, 0.0, 1.0, 0.0, 0.0, 0.0, 1.0, 0.0, 0.0, 1.0, 0.0, 0.0, 1.0, 0.0, 0.0, 1.0, 0.0, 1.0, 0.0, 0.0, 1.0, 0.0, 0.0, 1.0, 0.0, 0.0, 1.0, 0.0, 0.0, 1.0, 0.0, 0.0, 1.0, 0.0, 0.0, 1.0, 0.0, 0.0, 1.0, 0.0, 0.0, 1.0, 0.0, 0.0, 1.0, 0.0, 0.0, 1.0, 0.0, 0.0, 1.0, 0.0, 0.0, 1.0, 0.0, 0.0, 1.0, 0.0, 0.0, 1.0, 0.0, 0.0, 1.0, 0.0, 0.0, 1.0, 0.0, 0.0, 1.0, 0.0, 0.0, 1.0, 0.0, 0.0, 1.0, 0.0, 0.0, 1.0, 0.0, 0.0, 1.0, 0.0, 0.0, 1.0, 0.0, 0.0, 1.0, 0.0, 0.0, 1.0, 0.0, 0.0, 1.0, 0.0, 0.0, 1.0, 0.0, 0.0, 1.0, 0.0, -1.0, 0.0, 0.0, -1.0, 0.0, 0.0, -1.0, 0.0, 0.0, -1.0, 0.0, 0.0, 0.0, 1.0, 0.0, 0.0, 1.0, 0.0, 0.0, 1.0, 0.0, 0.0, 1.0, 0.0, 0.0, 1.0, 0.0, 0.0, 1.0, 0.0, 0.0, 1.0, 0.0, 0.0, 1.0, 0.0, 0.0, 1.0, 0.0, 0.0, 1.0, 0.0, 0.0, 1.0, 0.0, 0.0, 1.0, 0.0, 0.0, 1.0, 0.0, 0.0, 1.0, 0.0, 0.0, 1.0, 0.0, 0.0, 1.0, 0.0, 0.0, 1.0, 0.0, 0.0, 1.0, 0.0, 0.0, 1.0, 0.0, 0.0, 1.0, 0.0, 0.0, 1.0, 0.0, 0.0, 1.0, 0.0, 0.0, 1.0, 0.0, 0.0, 1.0, 0.0, 0.0, 1.0, 0.0, 0.0, 1.0, 0.0, 0.0, 1.0, 0.0, 0.0, 1.0, 0.0, 0.0, 1.0, 0.0, 0.0, 1.0, 0.0, 0.0, 1.0, 0.0, 0.0, 1.0, 0.0, 0.0, 1.0, 0.0, 0.0, 1.0, 0.0, 0.0, 1.0, 0.0, 0.0, 1.0, 0.0, 0.0, 1.0, 0.0, 0.0, 1.0, 0.0, 0.0, 1.0, 0.0, 0.0, 1.0, 0.0, 0.0, 1.0, 0.0, 0.0, 1.0, 0.0, 0.0, 1.0, 0.0, 0.0, 1.0, 0.0, 0.0, 1.0, 0.0, 0.0, 1.0, 0.0, 0.0, 1.0, 0.0, 0.0, 1.0, 0.0, 0.0, 1.0, 0.0, 0.0, 1.0, 0.0, 0.0, 1.0, 0.0, 0.0, 1.0, 0.0, 1.0, 0.0, 0.0, 1.0, 0.0, 0.0, 1.0, 0.0, 0.0, 1.0, 0.0, 0.0, 1.0, 0.0, 0.0, 1.0, 0.0, 0.0, 1.0, 0.0, 0.0, 1.0, 0.0, 0.0, 1.0, 0.0, 0.0, 1.0, 0.0, 0.0, 1.0, 0.0, 0.0, 1.0, 0.0, 0.0, 0.0, 1.0, 0.0, 0.0, 1.0, 0.0, 0.0, 1.0, 0.0, 0.0, 1.0, 0.0, 0.0, 1.0, 0.0, 0.0, 1.0, 0.0, 0.0, 1.0, 0.0, 0.0, 1.0, 0.0, 0.0, 0.0, 1.0, 0.0, 0.0, 1.0, 0.0, 0.0, 1.0, 0.0, 0.0, 1.0, 0.0, 1.0, 0.0, 0.0, 1.0, 0.0, 0.0, 1.0, 0.0, 0.0, 1.0, 0.0, 0.7071, 0.0, 0.7071, 0.7071, 0.0, 0.7071, 0.7071, 0.0, 0.7071, 0.7071, 0.0, 0.7071, 0.0, 1.0, 0.0, 0.0, 1.0, 0.0, 0.0, 1.0, 0.0, 0.0, 1.0, 0.0, 0.0, 1.0, 0.0, 0.0, 1.0, 0.0, 0.0, 1.0, 0.0, 0.0, 1.0, 0.0, -1.0, 0.0, 0.0, -1.0, 0.0, 0.0, -1.0, 0.0, 0.0, -1.0, 0.0, 0.0, 0.0, 0.0, 1.0, 0.0, 0.0, 1.0, 0.0, 0.0, 1.0, 0.0, 0.0, 1.0, 0.0, 1.0, 0.0, 0.0, 1.0, 0.0, 0.0, 1.0, 0.0, 0.0, 1.0, 0.0, 0.0, 0.0, 1.0, 0.0, 0.0, 1.0, 0.0, 0.0, 1.0, 0.0, 0.0, 1.0, 0.0, 0.0, 1.0, 0.0, 0.0, 1.0, 0.0, 0.0, 1.0, 0.0, 0.0, 1.0, 1.0, 0.0, 0.0, 1.0, 0.0, 0.0, 1.0, 0.0, 0.0, 1.0, 0.0, 0.0, 0.0, 0.0, 1.0, 0.0, 0.0, 1.0, 0.0, 0.0, 1.0, 0.0, 0.0, 1.0, 0.0, 1.0, 0.0, 0.0, 1.0, 0.0, 0.0, 1.0, 0.0, 0.0, 1.0, 0.0, 0.0, 1.0, 0.0, 0.0, 1.0, 0.0, 0.0, 1.0, 0.0, 0.0, 1.0, 0.0, 0.0, 1.0, 0.0, 0.0, 1.0, 0.0, 0.0, 1.0, 0.0, 0.0, 1.0, 0.0, -0.7071, 0.0, -0.7071, -0.7071, 0.0, -0.7071, -0.7071, 0.0, -0.7071, -0.7071, 0.0, -0.7071, -0.7071, 0.0, -0.7071, -0.7071, 0.0, -0.7071, -0.7071, 0.0, -0.7071, -0.7071, 0.0, -0.7071, 0.7071, 0.0, -0.7071, 0.7071, 0.0, -0.7071, 0.7071, 0.0, -0.7071, 0.7071, 0.0, -0.7071, 0.7071, 0.0, -0.7071, 0.7071, 0.0, -0.7071, 0.7071, 0.0, -0.7071, 0.7071, 0.0, -0.7071, 0.7071, 0.0, -0.7071, 0.7071, 0.0, -0.7071, 0.7071, 0.0, -0.7071, 0.7071, 0.0, -0.7071, -0.7071, 0.0, -0.7071, -0.7071, 0.0, -0.7071, -0.7071, 0.0, -0.7071, -0.7071, 0.0, -0.7071, -0.7071, 0.0, -0.7071, -0.7071, 0.0, -0.7071, -0.7071, 0.0, -0.7071, -0.7071, 0.0, -0.7071, -0.7071, 0.0, -0.7071, -0.7071, 0.0, -0.7071, -0.7071, 0.0, -0.7071, -0.7071, 0.0, -0.7071, -0.7071, 0.0, -0.7071, -0.7071, 0.0, -0.7071, -0.7071, 0.0, -0.7071, -0.7071, 0.0, -0.7071, 0.7071, 0.0, -0.7071, 0.7071, 0.0, -0.7071, 0.7071, 0.0, -0.7071, 0.7071, 0.0, -0.7071, 0.7071, 0.0, -0.7071, 0.7071, 0.0, -0.7071, 0.7071, 0.0, -0.7071, 0.7071, 0.0, -0.7071, -0.7071, 0.0, -0.7071, -0.7071, 0.0, -0.7071, -0.7071, 0.0, -0.7071, -0.7071, 0.0, -0.7071, 0.7071, 0.0, -0.7071, 0.7071, 0.0, -0.7071, 0.7071, 0.0, -0.7071, 0.7071, 0.0, -0.7071, 0.7071, 0.0, -0.7071, 0.7071, 0.0, -0.7071, 0.7071, 0.0, -0.7071, 0.7071, 0.0, -0.7071, -0.7071, 0.0, -0.7071, -0.7071, 0.0, -0.7071, -0.7071, 0.0, -0.7071, -0.7071, 0.0, -0.7071, -0.7071, 0.0, -0.7071, -0.7071, 0.0, -0.7071, -0.7071, 0.0, -0.7071, -0.7071, 0.0, -0.7071, 0.7071, 0.0, -0.7071, 0.7071, 0.0, -0.7071, 0.7071, 0.0, -0.7071, 0.7071, 0.0, -0.7071, -0.7071, 0.0, -0.7071, -0.7071, 0.0, -0.7071, -0.7071, 0.0, -0.7071, -0.7071, 0.0, -0.7071, 0.7071, 0.0, -0.7071, 0.7071, 0.0, -0.7071, 0.7071, 0.0, -0.7071, 0.7071, 0.0, -0.7071, -0.7071, 0.0, -0.7071, -0.7071, 0.0, -0.7071, -0.7071, 0.0, -0.7071, -0.7071, 0.0, -0.7071, 0.7071, 0.0, -0.7071, 0.7071, 0.0, -0.7071, 0.7071, 0.0, -0.7071, 0.7071, 0.0, -0.7071, -0.7071, 0.0, -0.7071, -0.7071, 0.0, -0.7071, -0.7071, 0.0, -0.7071, -0.7071, 0.0, -0.7071, 0.7071, 0.0, -0.7071, 0.7071, 0.0, -0.7071, 0.7071, 0.0, -0.7071, 0.7071, 0.0, -0.7071, -0.7071, 0.0, -0.7071, -0.7071, 0.0, -0.7071, -0.7071, 0.0, -0.7071, -0.7071, 0.0, -0.7071])] * 3)])
me_cube_002 = bpy.data.meshes.new('Cube.002')
me_cube_002.from_pydata([(-0.7, -7.55e-08, 1.5), (-0.7, 1.0, 1.5), (-0.7, -7.55e-08, -1.5), (-0.7, 1.0, -1.5), (0.7, -7.55e-08, 1.5), (0.7, 1.0, 1.5), (0.7, -7.55e-08, -1.5), (0.7, 1.0, -1.5), (2.5, -7.55e-08, 1.5), (2.5, 1.0, 1.5), (2.5, -7.55e-08, 7.0), (2.5, 1.0, 7.0), (-21.5, -7.55e-08, 7.0), (-21.5, 1.0, 7.0), (-21.5, -7.55e-08, 5.0), (-21.5, 1.0, 5.0), (-25.5, -7.55e-08, 5.0), (-25.5, 1.0, 5.0), (-21.5, -7.55e-08, 1.5), (-21.5, 1.0, 1.5), (-21.5, -7.55e-08, 3.5), (-21.5, 1.0, 3.5), (-25.5, -7.55e-08, 3.5), (-25.5, 1.0, 3.5)], [], [(2, 1, 0), (12, 15, 13), (4, 7, 6), (4, 9, 5), (10, 13, 11), (8, 11, 9), (14, 17, 15), (1, 18, 0), (19, 20, 18), (21, 22, 20), (2, 3, 1), (12, 14, 15), (4, 5, 7), (4, 8, 9), (10, 12, 13), (8, 10, 11), (14, 16, 17), (1, 19, 18), (19, 21, 20), (21, 23, 22)])
me_cube_002.materials.append(mat_none_002)
me_cube_002.update()
me_cube_002.normals_split_custom_set([tuple(v) for v in zip(*[iter([1.0, 0.0, 0.0, 1.0, 0.0, 0.0, 1.0, 0.0, 0.0, 1.0, 0.0, 0.0, 1.0, 0.0, 0.0, 1.0, 0.0, 0.0, -1.0, 0.0, 0.0, -1.0, 0.0, 0.0, -1.0, 0.0, 0.0, 0.0, 0.0, 1.0, 0.0, 0.0, 1.0, 0.0, 0.0, 1.0, 0.0, 0.0, -1.0, 0.0, 0.0, -1.0, 0.0, 0.0, -1.0, -1.0, 0.0, 0.0, -1.0, 0.0, 0.0, -1.0, 0.0, 0.0, 0.0, 0.0, -1.0, 0.0, 0.0, -1.0, 0.0, 0.0, -1.0, 0.0, 0.0, 1.0, 0.0, 0.0, 1.0, 0.0, 0.0, 1.0, 1.0, 0.0, 0.0, 1.0, 0.0, 0.0, 1.0, 0.0, 0.0, 0.0, 0.0, 1.0, 0.0, 0.0, 1.0, 0.0, 0.0, 1.0, 1.0, 0.0, 0.0, 1.0, 0.0, 0.0, 1.0, 0.0, 0.0, 1.0, 0.0, 0.0, 1.0, 0.0, 0.0, 1.0, 0.0, 0.0, -1.0, 0.0, 0.0, -1.0, 0.0, 0.0, -1.0, 0.0, 0.0, 0.0, 0.0, 1.0, 0.0, 0.0, 1.0, 0.0, 0.0, 1.0, 0.0, 0.0, -1.0, 0.0, 0.0, -1.0, 0.0, 0.0, -1.0, -1.0, 0.0, 0.0, -1.0, 0.0, 0.0, -1.0, 0.0, 0.0, 0.0, 0.0, -1.0, 0.0, 0.0, -1.0, 0.0, 0.0, -1.0, 0.0, 0.0, 1.0, 0.0, 0.0, 1.0, 0.0, 0.0, 1.0, 1.0, 0.0, 0.0, 1.0, 0.0, 0.0, 1.0, 0.0, 0.0, 0.0, 0.0, 1.0, 0.0, 0.0, 1.0, 0.0, 0.0, 1.0])] * 3)])

# ---- objects
ob_cube = bpy.data.objects.new('Cube', me_cube_001)
ob_cube_002 = bpy.data.objects.new('Cube.002', me_cube_002)

# ---- transforms, parenting, visibility, modifiers, constraints
ob_cube.location = (0.0, 0.0, 0.0)
ob_cube.rotation_euler = (1.571, -0.0, 0.0)
ob_cube_002.location = (0.0, 0.0, 0.0)
ob_cube_002.rotation_euler = (1.571, -0.0, 0.0)

# ---- collection membership
col_collection.objects.link(ob_cube)
col_collection.objects.link(ob_cube_002)

# ---- scene / render settings (as saved in the file)
scene.frame_start = 1; scene.frame_end = 250; scene.frame_set(79)
scene.render.engine = 'BLENDER_EEVEE_NEXT'
scene.cycles.sampling_pattern = 'TABULATED_SOBOL'
scene.view_settings.view_transform = 'Filmic'
bpy.context.view_layer.update()

# ---- added for rendering (the .blend has no active camera and no usable light): camera, sun
cam_auto = bpy.data.cameras.new('AutoCamera')
cam_auto.lens = 50.0
cam_auto.sensor_width = 36.0
cam_auto.clip_end = 1000.0
ob_auto_camera = bpy.data.objects.new('AutoCamera', cam_auto)
scene.collection.objects.link(ob_auto_camera)
ob_auto_camera.location = (15.7156, -35.4087, 22.2725)
ob_auto_camera.rotation_euler = (1.09748, -7.21219e-08, 0.694738)
scene.camera = ob_auto_camera
light_auto_sun = bpy.data.lights.new('AutoSun', 'SUN')
light_auto_sun.energy = 3.0
light_auto_sun.angle = 0.0523599
ob_auto_sun = bpy.data.objects.new('AutoSun', light_auto_sun)
scene.collection.objects.link(ob_auto_sun)
ob_auto_sun.rotation_euler = (0.872665, 0.174533, 0.523599)
bpy.context.view_layer.update()
